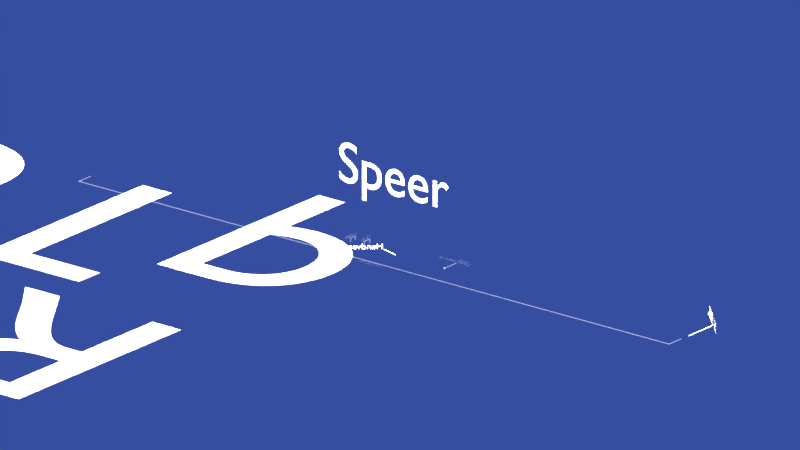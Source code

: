 # Source: speer.blend  (saved by Blender 2.76.9; exported with 4.5.12 LTS)
import bpy
from mathutils import Matrix  # noqa: F401  (used for matrix-valued properties, if any)

bpy.ops.wm.read_factory_settings(use_empty=True)
scene = bpy.context.scene
scene.name = 'Scene'

# ---- collections
col_collection_1 = bpy.data.collections.new('Collection 1'); scene.collection.children.link(col_collection_1)

# ---- materials (node trees are filled in below, after node groups)
mat_wit = bpy.data.materials.new('Wit')
mat_wit.alpha_threshold = 0.0
mat_wit.diffuse_color = (1.0, 1.0, 1.0, 1.0)
mat_wit.roughness = 0.5
mat_disabled = bpy.data.materials.new('Disabled')
mat_disabled.alpha_threshold = 0.0
mat_disabled.roughness = 0.5
mat_disabled.line_color = (0.0, 0.0, 0.0, 1.0)
mat_secondary = bpy.data.materials.new('Secondary')
mat_secondary.alpha_threshold = 0.0
mat_secondary.roughness = 0.5
mat_secondary.line_color = (0.0, 0.0, 0.0, 1.0)

# ---- node groups
ng_auto_smooth = bpy.data.node_groups.new('Auto Smooth', 'GeometryNodeTree')
_s = ng_auto_smooth.interface.new_socket(name='Geometry', in_out='OUTPUT', socket_type='NodeSocketGeometry')
_s = ng_auto_smooth.interface.new_socket(name='Geometry', in_out='INPUT', socket_type='NodeSocketGeometry')
_s = ng_auto_smooth.interface.new_socket(name='Angle', in_out='INPUT', socket_type='NodeSocketFloat')
_s.subtype = 'ANGLE'
_s.min_value = 0.0
_s.max_value = 3.142
ng_auto_smooth.is_modifier = True
_N = ng_auto_smooth.nodes; _L = ng_auto_smooth.links
n0 = _N.new('NodeGroupOutput'); n0.name = 'Group Output'; n0.location = (480, -100)
n1 = _N.new('NodeGroupInput'); n1.name = 'Group Input'; n1.location = (-420, -300)
n2 = _N.new('NodeGroupInput'); n2.name = 'Group Input.001'; n2.location = (-60, -100)
n3 = _N.new('GeometryNodeSetShadeSmooth'); n3.name = 'Set Shade Smooth'; n3.location = (120, -100)
n3.domain = 'EDGE'
n4 = _N.new('GeometryNodeSetShadeSmooth'); n4.name = 'Set Shade Smooth.001'; n4.location = (300, -100)
n5 = _N.new('GeometryNodeInputMeshEdgeAngle'); n5.name = 'Edge Angle'; n5.location = (-420, -220)
n6 = _N.new('GeometryNodeInputEdgeSmooth'); n6.name = 'Is Edge Smooth'; n6.location = (-60, -160)
n7 = _N.new('GeometryNodeInputShadeSmooth'); n7.name = 'Is Face Smooth'; n7.location = (-240, -340)
n8 = _N.new('FunctionNodeBooleanMath'); n8.name = 'Boolean Math'; n8.location = (-60, -220)
n9 = _N.new('FunctionNodeCompare'); n9.name = 'Compare'; n9.location = (-240, -180)
n9.operation = 'LESS_EQUAL'
_L.new(n5.outputs[0], n9.inputs[0])
_L.new(n4.outputs[0], n0.inputs[0])
_L.new(n1.outputs[1], n9.inputs[1])
_L.new(n9.outputs[0], n8.inputs[0])
_L.new(n7.outputs[0], n8.inputs[1])
_L.new(n2.outputs[0], n3.inputs[0])
_L.new(n6.outputs[0], n3.inputs[1])
_L.new(n3.outputs[0], n4.inputs[0])
_L.new(n8.outputs[0], n3.inputs[2])
n0.is_active_output = True

# ---- material node trees
mat_wit.use_nodes = True; mat_wit.node_tree.nodes.clear()
_N = mat_wit.node_tree.nodes; _L = mat_wit.node_tree.links
n0 = _N.new('ShaderNodeOutputMaterial'); n0.name = 'Material Output'; n0.location = (300, 300)
n1 = _N.new('ShaderNodeBsdfDiffuse'); n1.name = 'Diffuse BSDF'; n1.location = (10, 300)
n1.inputs[0].default_value = (1.0, 1.0, 1.0, 1.0)
_L.new(n1.outputs[0], n0.inputs[0])
n0.is_active_output = True
mat_disabled.use_nodes = True; mat_disabled.node_tree.nodes.clear()
_N = mat_disabled.node_tree.nodes; _L = mat_disabled.node_tree.links
n0 = _N.new('ShaderNodeOutputMaterial'); n0.name = 'Material Output'; n0.location = (300, 300)
n1 = _N.new('ShaderNodeMixShader'); n1.name = 'Mix Shader'; n1.location = (10, 300)
n1.inputs[0].default_value = 0.95
n2 = _N.new('ShaderNodeBsdfDiffuse'); n2.name = 'Diffuse BSDF'; n2.location = (-190, 200)
n2.inputs[0].default_value = (1.0, 1.0, 1.0, 1.0)
n3 = _N.new('ShaderNodeBsdfTransparent'); n3.name = 'Transparent BSDF'; n3.location = (-190, 100)
_L.new(n1.outputs[0], n0.inputs[0])
_L.new(n2.outputs[0], n1.inputs[1])
_L.new(n3.outputs[0], n1.inputs[2])
n0.is_active_output = True
mat_secondary.use_nodes = True; mat_secondary.node_tree.nodes.clear()
_N = mat_secondary.node_tree.nodes; _L = mat_secondary.node_tree.links
n0 = _N.new('ShaderNodeOutputMaterial'); n0.name = 'Material Output'; n0.location = (300, 300)
n1 = _N.new('ShaderNodeMixShader'); n1.name = 'Mix Shader'; n1.location = (10, 300)
n2 = _N.new('ShaderNodeBsdfDiffuse'); n2.name = 'Diffuse BSDF'; n2.location = (-190, 200)
n2.inputs[0].default_value = (1.0, 1.0, 1.0, 1.0)
n3 = _N.new('ShaderNodeBsdfTransparent'); n3.name = 'Transparent BSDF'; n3.location = (-190, 100)
n3.inputs[0].default_value = (0.8, 0.8, 0.8, 1.0)
_L.new(n1.outputs[0], n0.inputs[0])
_L.new(n2.outputs[0], n1.inputs[1])
_L.new(n3.outputs[0], n1.inputs[2])
n0.is_active_output = True

# ---- world
world_world = bpy.data.worlds.new('World'); scene.world = world_world
world_world.use_nodes = True; world_world.node_tree.nodes.clear()
_N = world_world.node_tree.nodes; _L = world_world.node_tree.links
n0 = _N.new('ShaderNodeOutputWorld'); n0.name = 'World Output'; n0.location = (300, 300)
n1 = _N.new('ShaderNodeBackground'); n1.name = 'Background'; n1.location = (10, 300)
n1.inputs[0].default_value = (0.03727, 0.07577, 0.3506, 1.0)
_L.new(n1.outputs[0], n0.inputs[0])
n0.is_active_output = True
world_world.color = (0.05088, 0.05088, 0.05088)
world_world.use_sun_shadow = False
world_world.sun_shadow_jitter_overblur = 0.0
world_world.cycles.sampling_method = 'MANUAL'
world_world.cycles.sample_map_resolution = 256

# ---- cameras
cam_camera_001 = bpy.data.cameras.new('Camera.001')
cam_camera_001.type = 'ORTHO'
cam_camera_001.clip_start = 0.001
cam_camera_001.clip_end = 100.0
cam_camera_001.lens = 35.0
cam_camera_001.sensor_width = 32.0
cam_camera_001.sensor_height = 18.0
cam_camera_001.ortho_scale = 2.1
cam_camera_001.display_size = 2.0
cam_camera_001.dof.focus_distance = 0.0

# ---- lights
light_sun_006 = bpy.data.lights.new('Sun.006', 'SUN')
light_sun_006.transmission_factor = 0.0
light_sun_006.angle = 0.1993
light_sun_006.shadow_buffer_clip_start = 0.5
light_sun_006.shadow_soft_size = 0.1
light_sun_006.shadow_cascade_max_distance = 1000.0
light_sun_005 = bpy.data.lights.new('Sun.005', 'SUN')
light_sun_005.transmission_factor = 0.0
light_sun_005.angle = 0.1993
light_sun_005.shadow_buffer_clip_start = 0.5
light_sun_005.shadow_soft_size = 0.1
light_sun_005.shadow_cascade_max_distance = 1000.0
light_sun_004 = bpy.data.lights.new('Sun.004', 'SUN')
light_sun_004.transmission_factor = 0.0
light_sun_004.angle = 0.1993
light_sun_004.shadow_buffer_clip_start = 0.5
light_sun_004.shadow_soft_size = 0.1
light_sun_004.shadow_cascade_max_distance = 1000.0
light_sun_003 = bpy.data.lights.new('Sun.003', 'SUN')
light_sun_003.transmission_factor = 0.0
light_sun_003.angle = 0.1993
light_sun_003.shadow_buffer_clip_start = 0.5
light_sun_003.shadow_soft_size = 0.1
light_sun_003.shadow_cascade_max_distance = 1000.0
light_sun_002 = bpy.data.lights.new('Sun.002', 'SUN')
light_sun_002.transmission_factor = 0.0
light_sun_002.angle = 0.1993
light_sun_002.shadow_buffer_clip_start = 0.5
light_sun_002.shadow_soft_size = 0.1
light_sun_002.shadow_cascade_max_distance = 1000.0
light_sun_001 = bpy.data.lights.new('Sun.001', 'SUN')
light_sun_001.transmission_factor = 0.0
light_sun_001.angle = 0.1993
light_sun_001.shadow_buffer_clip_start = 0.5
light_sun_001.shadow_soft_size = 0.1
light_sun_001.shadow_cascade_max_distance = 1000.0

# ---- meshes
me_sphere = bpy.data.meshes.new('Sphere')
me_sphere.from_pydata([(-0.1951, 0.0, 0.9808), (-0.3827, 0.0, 0.9239), (-0.5556, 0.0, 0.8315), (-0.7071, 0.0, 0.7071), (-0.8315, 0.0, 0.5556), (-0.9239, 0.0, 0.3827), (-0.9808, 0.0, 0.1951), (-1.0, 0.0, 7.55e-08), (-0.9808, 0.0, -0.8924), (-0.5454, -7.801e-08, -0.9719), (-0.1913, 0.03806, 0.9808), (-0.3753, 0.07466, 0.9239), (-0.5449, 0.1084, 0.8315), (-0.6935, 0.1379, 0.7071), (-0.8155, 0.1622, 0.5556), (-0.9061, 0.1802, 0.3827), (-0.9619, 0.1913, 0.1951), (-0.9808, 0.1951, 7.55e-08), (-0.9619, 0.1913, -0.8924), (-0.5349, 0.1064, -0.9719), (-0.1802, 0.07466, 0.9808), (-0.3536, 0.1464, 0.9239), (-0.5133, 0.2126, 0.8315), (-0.6533, 0.2706, 0.7071), (-0.7682, 0.3182, 0.5556), (-0.8536, 0.3536, 0.3827), (-0.9061, 0.3753, 0.1951), (-0.9239, 0.3827, 7.55e-08), (-0.9061, 0.3753, -0.8924), (-0.5039, 0.2087, -0.9719), (-0.1622, 0.1084, 0.9808), (-0.3182, 0.2126, 0.9239), (-0.4619, 0.3087, 0.8315), (-0.5879, 0.3928, 0.7071), (-0.6913, 0.4619, 0.5556), (-0.7682, 0.5133, 0.3827), (-0.8155, 0.5449, 0.1951), (-0.8315, 0.5556, 7.55e-08), (-0.8155, 0.5449, -0.8924), (-0.4535, 0.303, -0.9719), (-0.1379, 0.1379, 0.9808), (-0.2706, 0.2706, 0.9239), (-0.3928, 0.3928, 0.8315), (-0.5, 0.5, 0.7071), (-0.5879, 0.5879, 0.5556), (-0.6533, 0.6533, 0.3827), (-0.6935, 0.6935, 0.1951), (-0.7071, 0.7071, 7.55e-08), (-0.6935, 0.6935, -0.8924), (-0.3856, 0.3856, -0.9719), (-0.1084, 0.1622, 0.9808), (-0.2126, 0.3182, 0.9239), (-0.3087, 0.4619, 0.8315), (-0.3928, 0.5879, 0.7071), (-0.4619, 0.6913, 0.5556), (-0.5133, 0.7682, 0.3827), (-0.5449, 0.8155, 0.1951), (-0.5556, 0.8315, 7.55e-08), (-0.5449, 0.8155, -0.8924), (-0.303, 0.4535, -0.9719), (-0.07466, 0.1802, 0.9808), (-0.1464, 0.3536, 0.9239), (-0.2126, 0.5133, 0.8315), (-0.2706, 0.6533, 0.7071), (-0.3182, 0.7682, 0.5556), (-0.3536, 0.8536, 0.3827), (-0.3753, 0.9061, 0.1951), (-0.3827, 0.9239, 7.55e-08), (-0.3753, 0.9061, -0.8924), (-0.2087, 0.5039, -0.9719), (-0.03806, 0.1913, 0.9808), (-0.07466, 0.3753, 0.9239), (-0.1084, 0.5449, 0.8315), (-0.1379, 0.6935, 0.7071), (-0.1622, 0.8155, 0.5556), (-0.1802, 0.9061, 0.3827), (-0.1913, 0.9619, 0.1951), (-0.1951, 0.9808, 7.55e-08), (-0.1913, 0.9619, -0.8924), (-0.1064, 0.5349, -0.9719), (3.266e-07, 0.1951, 0.9808), (3.192e-07, 0.3827, 0.9239), (3.117e-07, 0.5556, 0.8315), (3.192e-07, 0.7071, 0.7071), (3.341e-07, 0.8315, 0.5556), (2.745e-07, 0.9239, 0.3827), (3.937e-07, 0.9808, 0.1951), (3.788e-07, 1.0, 7.55e-08), (-4.871e-06, 0.9808, -0.8924), (3.711e-07, 0.5454, -0.9719), (0.03806, 0.1913, 0.9808), (0.07466, 0.3753, 0.9239), (0.1084, 0.5449, 0.8315), (0.138, 0.6935, 0.7071), (0.1622, 0.8155, 0.5556), (0.1802, 0.9061, 0.3827), (0.1913, 0.9619, 0.1951), (0.1951, 0.9808, 7.55e-08), (0.1913, 0.9619, -0.8924), (0.1064, 0.5349, -0.9719), (0.07466, 0.1802, 0.9808), (0.1464, 0.3536, 0.9239), (0.2126, 0.5133, 0.8315), (0.2706, 0.6533, 0.7071), (0.3182, 0.7682, 0.5556), (0.3536, 0.8536, 0.3827), (0.3753, 0.9061, 0.1951), (0.3827, 0.9239, 7.55e-08), (0.3753, 0.9061, -0.8924), (0.2087, 0.5039, -0.9719), (0.1084, 0.1622, 0.9808), (0.2126, 0.3182, 0.9239), (0.3087, 0.4619, 0.8315), (0.3928, 0.5879, 0.7071), (0.4619, 0.6913, 0.5556), (0.5133, 0.7682, 0.3827), (0.5449, 0.8155, 0.1951), (0.5556, 0.8315, 7.55e-08), (0.5449, 0.8155, -0.8924), (0.303, 0.4535, -0.9719), (0.138, 0.1379, 0.9808), (0.2706, 0.2706, 0.9239), (0.3928, 0.3928, 0.8315), (0.5, 0.5, 0.7071), (0.5879, 0.5879, 0.5556), (0.6533, 0.6533, 0.3827), (0.6935, 0.6935, 0.1951), (0.7071, 0.7071, 7.55e-08), (0.6935, 0.6935, -0.8924), (0.3856, 0.3856, -0.9719), (0.1622, 0.1084, 0.9808), (0.3182, 0.2126, 0.9239), (0.4619, 0.3087, 0.8315), (0.5879, 0.3928, 0.7071), (0.6913, 0.4619, 0.5556), (0.7682, 0.5133, 0.3827), (0.8155, 0.5449, 0.1951), (0.8315, 0.5556, 7.55e-08), (0.8155, 0.5449, -0.8924), (0.4535, 0.303, -0.9719), (0.1802, 0.07466, 0.9808), (0.3536, 0.1464, 0.9239), (0.5133, 0.2126, 0.8315), (0.6533, 0.2706, 0.7071), (0.7682, 0.3182, 0.5556), (0.8536, 0.3536, 0.3827), (0.9061, 0.3753, 0.1951), (0.9239, 0.3827, 7.55e-08), (0.9061, 0.3753, -0.8924), (0.5039, 0.2087, -0.9719), (0.1913, 0.03806, 0.9808), (0.3753, 0.07466, 0.9239), (0.5449, 0.1084, 0.8315), (0.6935, 0.1379, 0.7071), (0.8155, 0.1622, 0.5556), (0.9061, 0.1802, 0.3827), (0.9619, 0.1913, 0.1951), (0.9808, 0.1951, 7.55e-08), (0.9619, 0.1913, -0.8924), (0.5349, 0.1064, -0.9719), (0.1951, -7.212e-09, 0.9808), (0.3827, 4.122e-08, 0.9239), (0.5556, 2.632e-08, 0.8315), (0.7071, -2.584e-08, 0.7071), (0.8315, -8.544e-08, 0.5556), (0.9239, 6.357e-08, 0.3827), (0.9808, -8.544e-08, 0.1951), (1.0, -1.003e-07, 7.55e-08), (0.9808, -8.544e-08, -0.8924), (0.5454, -6.692e-08, -0.9719), (0.1913, -0.03806, 0.9808), (0.3753, -0.07466, 0.9239), (0.5449, -0.1084, 0.8315), (0.6935, -0.1379, 0.7071), (0.8155, -0.1622, 0.5556), (0.9061, -0.1802, 0.3827), (0.9619, -0.1913, 0.1951), (0.9808, -0.1951, 7.55e-08), (0.9619, -0.1913, -0.8924), (0.5349, -0.1064, -0.9719), (0.1802, -0.07466, 0.9808), (0.3536, -0.1464, 0.9239), (0.5133, -0.2126, 0.8315), (0.6533, -0.2706, 0.7071), (0.7682, -0.3182, 0.5556), (0.8536, -0.3536, 0.3827), (0.9061, -0.3753, 0.1951), (0.9239, -0.3827, 7.55e-08), (0.9061, -0.3753, -0.8924), (0.5039, -0.2087, -0.9719), (0.1622, -0.1084, 0.9808), (0.3182, -0.2126, 0.9239), (0.4619, -0.3087, 0.8315), (0.5879, -0.3928, 0.7071), (0.6913, -0.4619, 0.5556), (0.7682, -0.5133, 0.3827), (0.8155, -0.5449, 0.1951), (0.8315, -0.5556, 7.55e-08), (0.8155, -0.5449, -0.8924), (0.4535, -0.303, -0.9719), (0.138, -0.1379, 0.9808), (0.2706, -0.2706, 0.9239), (0.3928, -0.3928, 0.8315), (0.5, -0.5, 0.7071), (0.5879, -0.5879, 0.5556), (0.6533, -0.6533, 0.3827), (0.6935, -0.6935, 0.1951), (0.7071, -0.7071, 7.55e-08), (0.6935, -0.6935, -0.8924), (0.3856, -0.3856, -0.9719), (0.1084, -0.1622, 0.9808), (0.2126, -0.3182, 0.9239), (0.3087, -0.4619, 0.8315), (0.3928, -0.5879, 0.7071), (0.4619, -0.6913, 0.5556), (0.5133, -0.7682, 0.3827), (0.5449, -0.8155, 0.1951), (0.5556, -0.8315, 7.55e-08), (0.5449, -0.8155, -0.8924), (0.303, -0.4535, -0.9719), (3.258e-07, 0.0, -1.0), (0.07466, -0.1802, 0.9808), (0.1464, -0.3536, 0.9239), (0.2126, -0.5133, 0.8315), (0.2706, -0.6533, 0.7071), (0.3182, -0.7682, 0.5556), (0.3536, -0.8536, 0.3827), (0.3753, -0.9061, 0.1951), (0.3827, -0.9239, 7.55e-08), (0.3753, -0.9061, -0.8924), (0.2087, -0.5039, -0.9719), (0.03806, -0.1913, 0.9808), (0.07466, -0.3753, 0.9239), (0.1084, -0.5449, 0.8315), (0.1379, -0.6935, 0.7071), (0.1622, -0.8155, 0.5556), (0.1802, -0.9061, 0.3827), (0.1913, -0.9619, 0.1951), (0.1951, -0.9808, 7.55e-08), (0.1913, -0.9619, -0.8924), (0.1064, -0.5349, -0.9719), (3.117e-07, -0.1951, 0.9808), (2.819e-07, -0.3827, 0.9239), (2.819e-07, -0.5556, 0.8315), (1.851e-07, -0.7071, 0.7071), (1.404e-07, -0.8315, 0.5556), (3.192e-07, -0.9239, 0.3827), (9.567e-08, -0.9808, 0.1951), (1.404e-07, -1.0, 7.55e-08), (-5.169e-06, -0.9808, -0.8924), (3.92e-07, -0.5454, -0.9719), (-0.03806, -0.1913, 0.9808), (-0.07466, -0.3753, 0.9239), (-0.1084, -0.5449, 0.8315), (-0.1379, -0.6935, 0.7071), (-0.1622, -0.8155, 0.5556), (-0.1802, -0.9061, 0.3827), (-0.1913, -0.9619, 0.1951), (-0.1951, -0.9808, 7.55e-08), (-0.1913, -0.9619, -0.8924), (0.8889, 0.1768, -0.9253), (-0.1768, 0.8889, -0.9253), (-0.1064, -0.5349, -0.9719), (-0.07466, -0.1802, 0.9808), (-0.1464, -0.3536, 0.9239), (-0.2126, -0.5133, 0.8315), (-0.2706, -0.6533, 0.7071), (-0.3182, -0.7682, 0.5556), (-0.3536, -0.8536, 0.3827), (-0.3753, -0.9061, 0.1951), (-0.3827, -0.9239, 7.55e-08), (-0.3753, -0.9061, -0.8924), (0.1768, 0.8889, -0.9253), (0.7536, 0.5035, -0.9253), (0.5035, 0.7536, -0.9253), (-0.8889, 0.1768, -0.9253), (-0.8373, 0.3468, -0.9253), (-0.2087, -0.5039, -0.9719), (-0.1084, -0.1622, 0.9808), (-0.2126, -0.3182, 0.9239), (-0.3087, -0.4619, 0.8315), (-0.3928, -0.5879, 0.7071), (-0.4619, -0.6913, 0.5556), (-0.5133, -0.7682, 0.3827), (-0.5449, -0.8155, 0.1951), (-0.5556, -0.8315, 7.55e-08), (-0.5449, -0.8155, -0.8924), (-0.7536, 0.5035, -0.9253), (-0.6409, 0.6409, -0.9253), (-0.5035, 0.7536, -0.9253), (-0.3468, 0.8373, -0.9253), (0.6409, -0.6409, -0.9253), (-0.303, -0.4535, -0.9719), (-0.1379, -0.1379, 0.9808), (-0.2706, -0.2706, 0.9239), (-0.3928, -0.3928, 0.8315), (-0.5, -0.5, 0.7071), (-0.5879, -0.5879, 0.5556), (-0.6533, -0.6533, 0.3827), (-0.6935, -0.6935, 0.1951), (-0.7071, -0.7071, 7.55e-08), (-0.6935, -0.6935, -0.8924), (0.3468, -0.8373, -0.9253), (-2.057e-06, -0.9063, -0.9253), (-0.3468, -0.8373, -0.9253), (0.8373, -0.3468, -0.9253), (-1.939e-06, 0.9063, -0.9253), (-0.3856, -0.3856, -0.9719), (-0.1622, -0.1084, 0.9808), (-0.3182, -0.2126, 0.9239), (-0.4619, -0.3087, 0.8315), (-0.5879, -0.3928, 0.7071), (-0.6913, -0.4619, 0.5556), (-0.7682, -0.5133, 0.3827), (-0.8155, -0.5449, 0.1951), (-0.8315, -0.5556, 7.55e-08), (-0.8155, -0.5449, -0.8924), (0.3468, 0.8373, -0.9253), (0.6409, 0.6409, -0.9253), (0.8373, 0.3468, -0.9253), (0.9063, -9.849e-08, -0.9253), (0.8889, -0.1768, -0.9253), (-0.4535, -0.303, -0.9719), (2.48e-08, -1.247e-07, 1.0), (-0.1802, -0.07466, 0.9808), (-0.3536, -0.1464, 0.9239), (-0.5133, -0.2126, 0.8315), (-0.6533, -0.2706, 0.7071), (-0.7682, -0.3182, 0.5556), (-0.8536, -0.3536, 0.3827), (-0.9061, -0.3753, 0.1951), (-0.9239, -0.3827, 7.55e-08), (-0.9061, -0.3753, -0.8924), (-0.7536, -0.5035, -0.9253), (-0.8889, -0.1768, -0.9253), (0.7536, -0.5035, -0.9253), (0.5035, -0.7536, -0.9253), (0.1768, -0.8889, -0.9253), (-0.5039, -0.2087, -0.9719), (-0.1913, -0.03806, 0.9808), (-0.3753, -0.07466, 0.9239), (-0.5449, -0.1084, 0.8315), (-0.6935, -0.1379, 0.7071), (-0.8155, -0.1622, 0.5556), (-0.9061, -0.1802, 0.3827), (-0.9619, -0.1913, 0.1951), (-0.9808, -0.1951, 7.55e-08), (-0.9619, -0.1913, -0.8924), (-0.1768, -0.8889, -0.9253), (-0.5035, -0.7536, -0.9253), (-0.6409, -0.6409, -0.9253), (-0.8373, -0.3468, -0.9253), (-0.9063, -6.901e-08, -0.9253), (-0.5349, -0.1064, -0.9719)], [], [(7, 6, 16, 17), (0, 323, 10), (220, 9, 19), (8, 7, 17, 18), (1, 0, 10, 11), (2, 1, 11, 12), (3, 2, 12, 13), (4, 3, 13, 14), (5, 4, 14, 15), (6, 5, 15, 16), (16, 15, 25, 26), (17, 16, 26, 27), (10, 323, 20), (220, 19, 29), (18, 17, 27, 28), (11, 10, 20, 21), (12, 11, 21, 22), (13, 12, 22, 23), (14, 13, 23, 24), (15, 14, 24, 25), (22, 21, 31, 32), (23, 22, 32, 33), (24, 23, 33, 34), (25, 24, 34, 35), (26, 25, 35, 36), (27, 26, 36, 37), (20, 323, 30), (220, 29, 39), (28, 27, 37, 38), (21, 20, 30, 31), (36, 35, 45, 46), (37, 36, 46, 47), (30, 323, 40), (220, 39, 49), (38, 37, 47, 48), (31, 30, 40, 41), (32, 31, 41, 42), (33, 32, 42, 43), (34, 33, 43, 44), (35, 34, 44, 45), (43, 42, 52, 53), (44, 43, 53, 54), (45, 44, 54, 55), (46, 45, 55, 56), (47, 46, 56, 57), (40, 323, 50), (220, 49, 59), (48, 47, 57, 58), (41, 40, 50, 51), (42, 41, 51, 52), (57, 56, 66, 67), (50, 323, 60), (220, 59, 69), (58, 57, 67, 68), (51, 50, 60, 61), (52, 51, 61, 62), (53, 52, 62, 63), (54, 53, 63, 64), (55, 54, 64, 65), (56, 55, 65, 66), (63, 62, 72, 73), (64, 63, 73, 74), (65, 64, 74, 75), (66, 65, 75, 76), (67, 66, 76, 77), (60, 323, 70), (220, 69, 79), (68, 67, 77, 78), (61, 60, 70, 71), (62, 61, 71, 72), (77, 76, 86, 87), (70, 323, 80), (220, 79, 89), (78, 77, 87, 88), (71, 70, 80, 81), (72, 71, 81, 82), (73, 72, 82, 83), (74, 73, 83, 84), (75, 74, 84, 85), (76, 75, 85, 86), (84, 83, 93, 94), (85, 84, 94, 95), (86, 85, 95, 96), (87, 86, 96, 97), (80, 323, 90), (220, 89, 99), (88, 87, 97, 98), (81, 80, 90, 91), (82, 81, 91, 92), (83, 82, 92, 93), (220, 99, 109), (98, 97, 107, 108), (91, 90, 100, 101), (92, 91, 101, 102), (93, 92, 102, 103), (94, 93, 103, 104), (95, 94, 104, 105), (96, 95, 105, 106), (97, 96, 106, 107), (90, 323, 100), (105, 104, 114, 115), (106, 105, 115, 116), (107, 106, 116, 117), (100, 323, 110), (220, 109, 119), (108, 107, 117, 118), (101, 100, 110, 111), (102, 101, 111, 112), (103, 102, 112, 113), (104, 103, 113, 114), (111, 110, 120, 121), (112, 111, 121, 122), (113, 112, 122, 123), (114, 113, 123, 124), (115, 114, 124, 125), (116, 115, 125, 126), (117, 116, 126, 127), (110, 323, 120), (220, 119, 129), (118, 117, 127, 128), (125, 124, 134, 135), (126, 125, 135, 136), (127, 126, 136, 137), (120, 323, 130), (220, 129, 139), (128, 127, 137, 138), (121, 120, 130, 131), (122, 121, 131, 132), (123, 122, 132, 133), (124, 123, 133, 134), (132, 131, 141, 142), (133, 132, 142, 143), (134, 133, 143, 144), (135, 134, 144, 145), (136, 135, 145, 146), (137, 136, 146, 147), (130, 323, 140), (220, 139, 149), (138, 137, 147, 148), (131, 130, 140, 141), (146, 145, 155, 156), (147, 146, 156, 157), (140, 323, 150), (220, 149, 159), (148, 147, 157, 158), (141, 140, 150, 151), (142, 141, 151, 152), (143, 142, 152, 153), (144, 143, 153, 154), (145, 144, 154, 155), (152, 151, 161, 162), (153, 152, 162, 163), (154, 153, 163, 164), (155, 154, 164, 165), (156, 155, 165, 166), (157, 156, 166, 167), (150, 323, 160), (220, 159, 169), (158, 157, 167, 168), (151, 150, 160, 161), (166, 165, 175, 176), (167, 166, 176, 177), (160, 323, 170), (220, 169, 179), (168, 167, 177, 178), (161, 160, 170, 171), (162, 161, 171, 172), (163, 162, 172, 173), (164, 163, 173, 174), (165, 164, 174, 175), (173, 172, 182, 183), (174, 173, 183, 184), (175, 174, 184, 185), (176, 175, 185, 186), (177, 176, 186, 187), (170, 323, 180), (220, 179, 189), (178, 177, 187, 188), (171, 170, 180, 181), (172, 171, 181, 182), (187, 186, 196, 197), (180, 323, 190), (220, 189, 199), (188, 187, 197, 198), (181, 180, 190, 191), (182, 181, 191, 192), (183, 182, 192, 193), (184, 183, 193, 194), (185, 184, 194, 195), (186, 185, 195, 196), (194, 193, 203, 204), (195, 194, 204, 205), (196, 195, 205, 206), (197, 196, 206, 207), (190, 323, 200), (220, 199, 209), (198, 197, 207, 208), (191, 190, 200, 201), (192, 191, 201, 202), (193, 192, 202, 203), (200, 323, 210), (220, 209, 219), (208, 207, 217, 218), (201, 200, 210, 211), (202, 201, 211, 212), (203, 202, 212, 213), (9, 352, 275, 19), (204, 203, 213, 214), (353, 334, 352, 9), (205, 204, 214, 215), (338, 351, 334, 353), (206, 205, 215, 216), (322, 333, 351, 338), (207, 206, 216, 217), (214, 213, 224, 225), (262, 348, 304, 277), (215, 214, 225, 226), (209, 291, 336, 219), (216, 215, 226, 227), (199, 335, 291, 209), (217, 216, 227, 228), (210, 323, 221), (220, 219, 230), (218, 217, 228, 229), (211, 210, 221, 222), (307, 350, 333, 322), (212, 211, 222, 223), (292, 349, 350, 307), (213, 212, 223, 224), (277, 304, 349, 292), (229, 228, 238, 239), (222, 221, 231, 232), (250, 303, 348, 262), (223, 222, 232, 233), (240, 337, 303, 250), (224, 223, 233, 234), (230, 302, 337, 240), (225, 224, 234, 235), (219, 336, 302, 230), (226, 225, 235, 236), (179, 321, 305, 189), (227, 226, 236, 237), (169, 320, 321, 179), (228, 227, 237, 238), (221, 323, 231), (220, 230, 240), (189, 305, 335, 199), (236, 235, 245, 246), (79, 261, 306, 89), (237, 236, 246, 247), (129, 318, 273, 139), (238, 237, 247, 248), (231, 323, 241), (220, 240, 250), (239, 238, 248, 249), (232, 231, 241, 242), (159, 260, 320, 169), (233, 232, 242, 243), (149, 319, 260, 159), (234, 233, 243, 244), (139, 273, 319, 149), (235, 234, 244, 245), (242, 241, 251, 252), (119, 274, 318, 129), (243, 242, 252, 253), (109, 317, 274, 119), (244, 243, 253, 254), (99, 272, 317, 109), (245, 244, 254, 255), (89, 306, 272, 99), (246, 245, 255, 256), (49, 288, 289, 59), (247, 246, 256, 257), (39, 287, 288, 49), (248, 247, 257, 258), (241, 323, 251), (220, 250, 262), (249, 248, 258, 259), (256, 255, 267, 268), (352, 8, 18, 275), (257, 256, 268, 269), (334, 347, 8, 352), (258, 257, 269, 270), (251, 323, 263), (220, 262, 277), (259, 258, 270, 271), (252, 251, 263, 264), (29, 276, 287, 39), (253, 252, 264, 265), (19, 275, 276, 29), (254, 253, 265, 266), (69, 290, 261, 79), (255, 254, 266, 267), (59, 289, 290, 69), (351, 332, 347, 334), (265, 264, 279, 280), (333, 316, 332, 351), (266, 265, 280, 281), (350, 301, 316, 333), (267, 266, 281, 282), (349, 286, 301, 350), (268, 267, 282, 283), (304, 271, 286, 349), (269, 268, 283, 284), (348, 259, 271, 304), (270, 269, 284, 285), (263, 323, 278), (220, 277, 292), (271, 270, 285, 286), (264, 263, 278, 279), (291, 208, 218, 336), (284, 283, 298, 299), (335, 198, 208, 291), (285, 284, 299, 300), (278, 323, 293), (220, 292, 307), (286, 285, 300, 301), (279, 278, 293, 294), (303, 249, 259, 348), (280, 279, 294, 295), (337, 239, 249, 303), (281, 280, 295, 296), (302, 229, 239, 337), (282, 281, 296, 297), (336, 218, 229, 302), (283, 282, 297, 298), (321, 178, 188, 305), (296, 295, 310, 311), (320, 168, 178, 321), (297, 296, 311, 312), (260, 158, 168, 320), (298, 297, 312, 313), (319, 148, 158, 260), (299, 298, 313, 314), (273, 138, 148, 319), (300, 299, 314, 315), (293, 323, 308), (220, 307, 322), (301, 300, 315, 316), (294, 293, 308, 309), (305, 188, 198, 335), (295, 294, 309, 310), (261, 78, 88, 306), (315, 314, 330, 331), (308, 323, 324), (220, 322, 338), (316, 315, 331, 332), (309, 308, 324, 325), (318, 128, 138, 273), (310, 309, 325, 326), (274, 118, 128, 318), (311, 310, 326, 327), (317, 108, 118, 274), (312, 311, 327, 328), (272, 98, 108, 317), (313, 312, 328, 329), (306, 88, 98, 272), (314, 313, 329, 330), (327, 326, 341, 342), (288, 48, 58, 289), (328, 327, 342, 343), (287, 38, 48, 288), (329, 328, 343, 344), (276, 28, 38, 287), (330, 329, 344, 345), (275, 18, 28, 276), (331, 330, 345, 346), (324, 323, 339), (220, 338, 353), (332, 331, 346, 347), (325, 324, 339, 340), (290, 68, 78, 261), (326, 325, 340, 341), (289, 58, 68, 290), (346, 345, 6, 7), (339, 323, 0), (220, 353, 9), (347, 346, 7, 8), (340, 339, 0, 1), (341, 340, 1, 2), (342, 341, 2, 3), (343, 342, 3, 4), (344, 343, 4, 5), (345, 344, 5, 6)])
me_sphere.polygons.foreach_set('use_smooth', [True] * 384)
me_sphere.use_remesh_preserve_volume = False
me_sphere.use_remesh_preserve_attributes = False
me_sphere.use_mirror_vertex_groups = False
me_sphere.update()
me_sphere_003 = bpy.data.meshes.new('Sphere.003')
me_sphere_003.from_pydata([(-0.1951, 0.0, 0.9808), (-0.3827, 0.0, 0.9239), (-0.5556, 0.0, 0.8315), (-0.7071, 0.0, 0.7071), (-0.8315, 0.0, 0.5556), (-0.9239, 0.0, 0.3827), (-0.9808, 0.0, 0.1951), (-1.0, 0.0, 7.55e-08), (-0.9808, 0.0, -0.1951), (-0.9239, 0.0, -0.3827), (-0.8315, 0.0, -0.5556), (-0.7071, 0.0, -0.7071), (-0.5556, 0.0, -0.8315), (-0.3827, 0.0, -0.9239), (-0.1951, 0.0, -0.9808), (-0.1913, 0.03806, 0.9808), (-0.3753, 0.07466, 0.9239), (-0.5449, 0.1084, 0.8315), (-0.6935, 0.1379, 0.7071), (-0.8155, 0.1622, 0.5556), (-0.9061, 0.1802, 0.3827), (-0.9619, 0.1913, 0.1951), (-0.9808, 0.1951, 7.55e-08), (-0.9619, 0.1913, -0.1951), (-0.9061, 0.1802, -0.3827), (-0.8155, 0.1622, -0.5556), (-0.6935, 0.1379, -0.7071), (-0.5449, 0.1084, -0.8315), (-0.3753, 0.07466, -0.9239), (-0.1913, 0.03806, -0.9808), (-0.1802, 0.07466, 0.9808), (-0.3536, 0.1464, 0.9239), (-0.5133, 0.2126, 0.8315), (-0.6533, 0.2706, 0.7071), (-0.7682, 0.3182, 0.5556), (-0.8536, 0.3536, 0.3827), (-0.9061, 0.3753, 0.1951), (-0.9239, 0.3827, 7.55e-08), (-0.9061, 0.3753, -0.1951), (-0.8536, 0.3536, -0.3827), (-0.7682, 0.3182, -0.5556), (-0.6533, 0.2706, -0.7071), (-0.5133, 0.2126, -0.8315), (-0.3536, 0.1464, -0.9239), (-0.1802, 0.07466, -0.9808), (-0.1622, 0.1084, 0.9808), (-0.3182, 0.2126, 0.9239), (-0.4619, 0.3087, 0.8315), (-0.5879, 0.3928, 0.7071), (-0.6913, 0.4619, 0.5556), (-0.7682, 0.5133, 0.3827), (-0.8155, 0.5449, 0.1951), (-0.8315, 0.5556, 7.55e-08), (-0.8155, 0.5449, -0.1951), (-0.7682, 0.5133, -0.3827), (-0.6913, 0.4619, -0.5556), (-0.5879, 0.3928, -0.7071), (-0.4619, 0.3087, -0.8315), (-0.3182, 0.2126, -0.9239), (-0.1622, 0.1084, -0.9808), (-0.1379, 0.1379, 0.9808), (-0.2706, 0.2706, 0.9239), (-0.3928, 0.3928, 0.8315), (-0.5, 0.5, 0.7071), (-0.5879, 0.5879, 0.5556), (-0.6533, 0.6533, 0.3827), (-0.6935, 0.6935, 0.1951), (-0.7071, 0.7071, 7.55e-08), (-0.6935, 0.6935, -0.1951), (-0.6533, 0.6533, -0.3827), (-0.5879, 0.5879, -0.5556), (-0.5, 0.5, -0.7071), (-0.3928, 0.3928, -0.8315), (-0.2706, 0.2706, -0.9239), (-0.1379, 0.1379, -0.9808), (-0.1084, 0.1622, 0.9808), (-0.2126, 0.3182, 0.9239), (-0.3087, 0.4619, 0.8315), (-0.3928, 0.5879, 0.7071), (-0.4619, 0.6913, 0.5556), (-0.5133, 0.7682, 0.3827), (-0.5449, 0.8155, 0.1951), (-0.5556, 0.8315, 7.55e-08), (-0.5449, 0.8155, -0.1951), (-0.5133, 0.7682, -0.3827), (-0.4619, 0.6913, -0.5556), (-0.3928, 0.5879, -0.7071), (-0.3087, 0.4619, -0.8315), (-0.2126, 0.3182, -0.9239), (-0.1084, 0.1622, -0.9808), (-0.07466, 0.1802, 0.9808), (-0.1464, 0.3536, 0.9239), (-0.2126, 0.5133, 0.8315), (-0.2706, 0.6533, 0.7071), (-0.3182, 0.7682, 0.5556), (-0.3536, 0.8536, 0.3827), (-0.3753, 0.9061, 0.1951), (-0.3827, 0.9239, 7.55e-08), (-0.3753, 0.9061, -0.1951), (-0.3536, 0.8536, -0.3827), (-0.3182, 0.7682, -0.5556), (-0.2706, 0.6533, -0.7071), (-0.2126, 0.5133, -0.8315), (-0.1464, 0.3536, -0.9239), (-0.07466, 0.1802, -0.9808), (-0.03806, 0.1913, 0.9808), (-0.07466, 0.3753, 0.9239), (-0.1084, 0.5449, 0.8315), (-0.1379, 0.6935, 0.7071), (-0.1622, 0.8155, 0.5556), (-0.1802, 0.9061, 0.3827), (-0.1913, 0.9619, 0.1951), (-0.1951, 0.9808, 7.55e-08), (-0.1913, 0.9619, -0.1951), (-0.1802, 0.9061, -0.3827), (-0.1622, 0.8155, -0.5556), (-0.1379, 0.6935, -0.7071), (-0.1084, 0.5449, -0.8315), (-0.07466, 0.3753, -0.9239), (-0.03806, 0.1913, -0.9808), (3.266e-07, 0.1951, 0.9808), (3.192e-07, 0.3827, 0.9239), (3.117e-07, 0.5556, 0.8315), (3.192e-07, 0.7071, 0.7071), (3.341e-07, 0.8315, 0.5556), (2.745e-07, 0.9239, 0.3827), (3.937e-07, 0.9808, 0.1951), (3.788e-07, 1.0, 7.55e-08), (3.937e-07, 0.9808, -0.1951), (2.298e-07, 0.9239, -0.3827), (3.341e-07, 0.8315, -0.5556), (3.192e-07, 0.7071, -0.7071), (3.415e-07, 0.5556, -0.8315), (3.043e-07, 0.3827, -0.9239), (3.08e-07, 0.1951, -0.9808), (0.03806, 0.1913, 0.9808), (0.07466, 0.3753, 0.9239), (0.1084, 0.5449, 0.8315), (0.138, 0.6935, 0.7071), (0.1622, 0.8155, 0.5556), (0.1802, 0.9061, 0.3827), (0.1913, 0.9619, 0.1951), (0.1951, 0.9808, 7.55e-08), (0.1913, 0.9619, -0.1951), (0.1802, 0.9061, -0.3827), (0.1622, 0.8155, -0.5556), (0.138, 0.6935, -0.7071), (0.1084, 0.5449, -0.8315), (0.07466, 0.3753, -0.9239), (0.03806, 0.1913, -0.9808), (0.07466, 0.1802, 0.9808), (0.1464, 0.3536, 0.9239), (0.2126, 0.5133, 0.8315), (0.2706, 0.6533, 0.7071), (0.3182, 0.7682, 0.5556), (0.3536, 0.8536, 0.3827), (0.3753, 0.9061, 0.1951), (0.3827, 0.9239, 7.55e-08), (0.3753, 0.9061, -0.1951), (0.3536, 0.8536, -0.3827), (0.3182, 0.7682, -0.5556), (0.2706, 0.6533, -0.7071), (0.2126, 0.5133, -0.8315), (0.1464, 0.3536, -0.9239), (0.07466, 0.1802, -0.9808), (0.1084, 0.1622, 0.9808), (0.2126, 0.3182, 0.9239), (0.3087, 0.4619, 0.8315), (0.3928, 0.5879, 0.7071), (0.4619, 0.6913, 0.5556), (0.5133, 0.7682, 0.3827), (0.5449, 0.8155, 0.1951), (0.5556, 0.8315, 7.55e-08), (0.5449, 0.8155, -0.1951), (0.5133, 0.7682, -0.3827), (0.4619, 0.6913, -0.5556), (0.3928, 0.5879, -0.7071), (0.3087, 0.4619, -0.8315), (0.2126, 0.3182, -0.9239), (0.1084, 0.1622, -0.9808), (0.138, 0.1379, 0.9808), (0.2706, 0.2706, 0.9239), (0.3928, 0.3928, 0.8315), (0.5, 0.5, 0.7071), (0.5879, 0.5879, 0.5556), (0.6533, 0.6533, 0.3827), (0.6935, 0.6935, 0.1951), (0.7071, 0.7071, 7.55e-08), (0.6935, 0.6935, -0.1951), (0.6533, 0.6533, -0.3827), (0.5879, 0.5879, -0.5556), (0.5, 0.5, -0.7071), (0.3928, 0.3928, -0.8315), (0.2706, 0.2706, -0.9239), (0.138, 0.1379, -0.9808), (0.1622, 0.1084, 0.9808), (0.3182, 0.2126, 0.9239), (0.4619, 0.3087, 0.8315), (0.5879, 0.3928, 0.7071), (0.6913, 0.4619, 0.5556), (0.7682, 0.5133, 0.3827), (0.8155, 0.5449, 0.1951), (0.8315, 0.5556, 7.55e-08), (0.8155, 0.5449, -0.1951), (0.7682, 0.5133, -0.3827), (0.6913, 0.4619, -0.5556), (0.5879, 0.3928, -0.7071), (0.4619, 0.3087, -0.8315), (0.3182, 0.2126, -0.9239), (0.1622, 0.1084, -0.9808), (0.1802, 0.07466, 0.9808), (0.3536, 0.1464, 0.9239), (0.5133, 0.2126, 0.8315), (0.6533, 0.2706, 0.7071), (0.7682, 0.3182, 0.5556), (0.8536, 0.3536, 0.3827), (0.9061, 0.3753, 0.1951), (0.9239, 0.3827, 7.55e-08), (0.9061, 0.3753, -0.1951), (0.8536, 0.3536, -0.3827), (0.7682, 0.3182, -0.5556), (0.6533, 0.2706, -0.7071), (0.5133, 0.2126, -0.8315), (0.3536, 0.1464, -0.9239), (0.1802, 0.07466, -0.9808), (0.1913, 0.03806, 0.9808), (0.3753, 0.07466, 0.9239), (0.5449, 0.1084, 0.8315), (0.6935, 0.1379, 0.7071), (0.8155, 0.1622, 0.5556), (0.9061, 0.1802, 0.3827), (0.9619, 0.1913, 0.1951), (0.9808, 0.1951, 7.55e-08), (0.9619, 0.1913, -0.1951), (0.9061, 0.1802, -0.3827), (0.8155, 0.1622, -0.5556), (0.6935, 0.1379, -0.7071), (0.5449, 0.1084, -0.8315), (0.3753, 0.07466, -0.9239), (0.1913, 0.03806, -0.9808), (0.1951, -7.212e-09, 0.9808), (0.3827, 4.122e-08, 0.9239), (0.5556, 2.632e-08, 0.8315), (0.7071, -2.584e-08, 0.7071), (0.8315, -8.544e-08, 0.5556), (0.9239, 6.357e-08, 0.3827), (0.9808, -8.544e-08, 0.1951), (1.0, -1.003e-07, 7.55e-08), (0.9808, -8.544e-08, -0.1951), (0.9239, 6.357e-08, -0.3827), (0.8315, -8.544e-08, -0.5556), (0.7071, -2.584e-08, -0.7071), (0.5556, -1.094e-08, -0.8315), (0.3827, 3.964e-09, -0.9239), (0.1951, 3.964e-09, -0.9808), (0.1913, -0.03806, 0.9808), (0.3753, -0.07466, 0.9239), (0.5449, -0.1084, 0.8315), (0.6935, -0.1379, 0.7071), (0.8155, -0.1622, 0.5556), (0.9061, -0.1802, 0.3827), (0.9619, -0.1913, 0.1951), (0.9808, -0.1951, 7.55e-08), (0.9619, -0.1913, -0.1951), (0.9061, -0.1802, -0.3827), (0.8155, -0.1622, -0.5556), (0.6935, -0.1379, -0.7071), (0.5449, -0.1084, -0.8315), (0.3753, -0.07466, -0.9239), (0.1913, -0.03806, -0.9808), (0.1802, -0.07466, 0.9808), (0.3536, -0.1464, 0.9239), (0.5133, -0.2126, 0.8315), (0.6533, -0.2706, 0.7071), (0.7682, -0.3182, 0.5556), (0.8536, -0.3536, 0.3827), (0.9061, -0.3753, 0.1951), (0.9239, -0.3827, 7.55e-08), (0.9061, -0.3753, -0.1951), (0.8536, -0.3536, -0.3827), (0.7682, -0.3182, -0.5556), (0.6533, -0.2706, -0.7071), (0.5133, -0.2126, -0.8315), (0.3536, -0.1464, -0.9239), (0.1802, -0.07466, -0.9808), (0.1622, -0.1084, 0.9808), (0.3182, -0.2126, 0.9239), (0.4619, -0.3087, 0.8315), (0.5879, -0.3928, 0.7071), (0.6913, -0.4619, 0.5556), (0.7682, -0.5133, 0.3827), (0.8155, -0.5449, 0.1951), (0.8315, -0.5556, 7.55e-08), (0.8155, -0.5449, -0.1951), (0.7682, -0.5133, -0.3827), (0.6913, -0.4619, -0.5556), (0.5879, -0.3928, -0.7071), (0.4619, -0.3087, -0.8315), (0.3182, -0.2126, -0.9239), (0.1622, -0.1084, -0.9808), (0.138, -0.1379, 0.9808), (0.2706, -0.2706, 0.9239), (0.3928, -0.3928, 0.8315), (0.5, -0.5, 0.7071), (0.5879, -0.5879, 0.5556), (0.6533, -0.6533, 0.3827), (0.6935, -0.6935, 0.1951), (0.7071, -0.7071, 7.55e-08), (0.6935, -0.6935, -0.1951), (0.6533, -0.6533, -0.3827), (0.5879, -0.5879, -0.5556), (0.5, -0.5, -0.7071), (0.3928, -0.3928, -0.8315), (0.2706, -0.2706, -0.9239), (0.1379, -0.1379, -0.9808), (0.1084, -0.1622, 0.9808), (0.2126, -0.3182, 0.9239), (0.3087, -0.4619, 0.8315), (0.3928, -0.5879, 0.7071), (0.4619, -0.6913, 0.5556), (0.5133, -0.7682, 0.3827), (0.5449, -0.8155, 0.1951), (0.5556, -0.8315, 7.55e-08), (0.5449, -0.8155, -0.1951), (0.5133, -0.7682, -0.3827), (0.4619, -0.6913, -0.5556), (0.3928, -0.5879, -0.7071), (0.3087, -0.4619, -0.8315), (0.2126, -0.3182, -0.9239), (0.1084, -0.1622, -0.9808), (3.258e-07, 0.0, -1.0), (0.07466, -0.1802, 0.9808), (0.1464, -0.3536, 0.9239), (0.2126, -0.5133, 0.8315), (0.2706, -0.6533, 0.7071), (0.3182, -0.7682, 0.5556), (0.3536, -0.8536, 0.3827), (0.3753, -0.9061, 0.1951), (0.3827, -0.9239, 7.55e-08), (0.3753, -0.9061, -0.1951), (0.3536, -0.8536, -0.3827), (0.3182, -0.7682, -0.5556), (0.2706, -0.6533, -0.7071), (0.2126, -0.5133, -0.8315), (0.1464, -0.3536, -0.9239), (0.07466, -0.1802, -0.9808), (0.03806, -0.1913, 0.9808), (0.07466, -0.3753, 0.9239), (0.1084, -0.5449, 0.8315), (0.1379, -0.6935, 0.7071), (0.1622, -0.8155, 0.5556), (0.1802, -0.9061, 0.3827), (0.1913, -0.9619, 0.1951), (0.1951, -0.9808, 7.55e-08), (0.1913, -0.9619, -0.1951), (0.1802, -0.9061, -0.3827), (0.1622, -0.8155, -0.5556), (0.1379, -0.6935, -0.7071), (0.1084, -0.5449, -0.8315), (0.07466, -0.3753, -0.9239), (0.03806, -0.1913, -0.9808), (3.117e-07, -0.1951, 0.9808), (2.819e-07, -0.3827, 0.9239), (2.819e-07, -0.5556, 0.8315), (1.851e-07, -0.7071, 0.7071), (1.404e-07, -0.8315, 0.5556), (3.192e-07, -0.9239, 0.3827), (9.567e-08, -0.9808, 0.1951), (1.404e-07, -1.0, 7.55e-08), (9.567e-08, -0.9808, -0.1951), (3.192e-07, -0.9239, -0.3827), (1.404e-07, -0.8315, -0.5556), (1.851e-07, -0.7071, -0.7071), (2.596e-07, -0.5556, -0.8315), (2.521e-07, -0.3827, -0.9239), (3.155e-07, -0.1951, -0.9808), (-0.03806, -0.1913, 0.9808), (-0.07466, -0.3753, 0.9239), (-0.1084, -0.5449, 0.8315), (-0.1379, -0.6935, 0.7071), (-0.1622, -0.8155, 0.5556), (-0.1802, -0.9061, 0.3827), (-0.1913, -0.9619, 0.1951), (-0.1951, -0.9808, 7.55e-08), (-0.1913, -0.9619, -0.1951), (-0.1802, -0.9061, -0.3827), (-0.1622, -0.8155, -0.5556), (-0.1379, -0.6935, -0.7071), (-0.1084, -0.5449, -0.8315), (-0.07466, -0.3753, -0.9239), (-0.03806, -0.1913, -0.9808), (-0.07466, -0.1802, 0.9808), (-0.1464, -0.3536, 0.9239), (-0.2126, -0.5133, 0.8315), (-0.2706, -0.6533, 0.7071), (-0.3182, -0.7682, 0.5556), (-0.3536, -0.8536, 0.3827), (-0.3753, -0.9061, 0.1951), (-0.3827, -0.9239, 7.55e-08), (-0.3753, -0.9061, -0.1951), (-0.3536, -0.8536, -0.3827), (-0.3182, -0.7682, -0.5556), (-0.2706, -0.6533, -0.7071), (-0.2126, -0.5133, -0.8315), (-0.1464, -0.3536, -0.9239), (-0.07466, -0.1802, -0.9808), (-0.1084, -0.1622, 0.9808), (-0.2126, -0.3182, 0.9239), (-0.3087, -0.4619, 0.8315), (-0.3928, -0.5879, 0.7071), (-0.4619, -0.6913, 0.5556), (-0.5133, -0.7682, 0.3827), (-0.5449, -0.8155, 0.1951), (-0.5556, -0.8315, 7.55e-08), (-0.5449, -0.8155, -0.1951), (-0.5133, -0.7682, -0.3827), (-0.4619, -0.6913, -0.5556), (-0.3928, -0.5879, -0.7071), (-0.3087, -0.4619, -0.8315), (-0.2126, -0.3182, -0.9239), (-0.1084, -0.1622, -0.9808), (-0.1379, -0.1379, 0.9808), (-0.2706, -0.2706, 0.9239), (-0.3928, -0.3928, 0.8315), (-0.5, -0.5, 0.7071), (-0.5879, -0.5879, 0.5556), (-0.6533, -0.6533, 0.3827), (-0.6935, -0.6935, 0.1951), (-0.7071, -0.7071, 7.55e-08), (-0.6935, -0.6935, -0.1951), (-0.6533, -0.6533, -0.3827), (-0.5879, -0.5879, -0.5556), (-0.5, -0.5, -0.7071), (-0.3928, -0.3928, -0.8315), (-0.2706, -0.2706, -0.9239), (-0.1379, -0.1379, -0.9808), (-0.1622, -0.1084, 0.9808), (-0.3182, -0.2126, 0.9239), (-0.4619, -0.3087, 0.8315), (-0.5879, -0.3928, 0.7071), (-0.6913, -0.4619, 0.5556), (-0.7682, -0.5133, 0.3827), (-0.8155, -0.5449, 0.1951), (-0.8315, -0.5556, 7.55e-08), (-0.8155, -0.5449, -0.1951), (-0.7682, -0.5133, -0.3827), (-0.6913, -0.4619, -0.5556), (-0.5879, -0.3928, -0.7071), (-0.4619, -0.3087, -0.8315), (-0.3182, -0.2126, -0.9239), (-0.1622, -0.1084, -0.9808), (2.48e-08, -1.247e-07, 1.0), (-0.1802, -0.07466, 0.9808), (-0.3536, -0.1464, 0.9239), (-0.5133, -0.2126, 0.8315), (-0.6533, -0.2706, 0.7071), (-0.7682, -0.3182, 0.5556), (-0.8536, -0.3536, 0.3827), (-0.9061, -0.3753, 0.1951), (-0.9239, -0.3827, 7.55e-08), (-0.9061, -0.3753, -0.1951), (-0.8536, -0.3536, -0.3827), (-0.7682, -0.3182, -0.5556), (-0.6533, -0.2706, -0.7071), (-0.5133, -0.2126, -0.8315), (-0.3536, -0.1464, -0.9239), (-0.1802, -0.07466, -0.9808), (-0.1913, -0.03806, 0.9808), (-0.3753, -0.07466, 0.9239), (-0.5449, -0.1084, 0.8315), (-0.6935, -0.1379, 0.7071), (-0.8155, -0.1622, 0.5556), (-0.9061, -0.1802, 0.3827), (-0.9619, -0.1913, 0.1951), (-0.9808, -0.1951, 7.55e-08), (-0.9619, -0.1913, -0.1951), (-0.9061, -0.1802, -0.3827), (-0.8155, -0.1622, -0.5556), (-0.6935, -0.1379, -0.7071), (-0.5449, -0.1084, -0.8315), (-0.3753, -0.07466, -0.9239), (-0.1913, -0.03806, -0.9808)], [], [(330, 14, 29), (8, 7, 22, 23), (1, 0, 15, 16), (9, 8, 23, 24), (2, 1, 16, 17), (10, 9, 24, 25), (3, 2, 17, 18), (11, 10, 25, 26), (4, 3, 18, 19), (12, 11, 26, 27), (5, 4, 19, 20), (13, 12, 27, 28), (6, 5, 20, 21), (14, 13, 28, 29), (7, 6, 21, 22), (0, 451, 15), (29, 28, 43, 44), (22, 21, 36, 37), (15, 451, 30), (330, 29, 44), (23, 22, 37, 38), (16, 15, 30, 31), (24, 23, 38, 39), (17, 16, 31, 32), (25, 24, 39, 40), (18, 17, 32, 33), (26, 25, 40, 41), (19, 18, 33, 34), (27, 26, 41, 42), (20, 19, 34, 35), (28, 27, 42, 43), (21, 20, 35, 36), (33, 32, 47, 48), (41, 40, 55, 56), (34, 33, 48, 49), (42, 41, 56, 57), (35, 34, 49, 50), (43, 42, 57, 58), (36, 35, 50, 51), (44, 43, 58, 59), (37, 36, 51, 52), (30, 451, 45), (330, 44, 59), (38, 37, 52, 53), (31, 30, 45, 46), (39, 38, 53, 54), (32, 31, 46, 47), (40, 39, 54, 55), (52, 51, 66, 67), (45, 451, 60), (330, 59, 74), (53, 52, 67, 68), (46, 45, 60, 61), (54, 53, 68, 69), (47, 46, 61, 62), (55, 54, 69, 70), (48, 47, 62, 63), (56, 55, 70, 71), (49, 48, 63, 64), (57, 56, 71, 72), (50, 49, 64, 65), (58, 57, 72, 73), (51, 50, 65, 66), (59, 58, 73, 74), (71, 70, 85, 86), (64, 63, 78, 79), (72, 71, 86, 87), (65, 64, 79, 80), (73, 72, 87, 88), (66, 65, 80, 81), (74, 73, 88, 89), (67, 66, 81, 82), (60, 451, 75), (330, 74, 89), (68, 67, 82, 83), (61, 60, 75, 76), (69, 68, 83, 84), (62, 61, 76, 77), (70, 69, 84, 85), (63, 62, 77, 78), (330, 89, 104), (83, 82, 97, 98), (76, 75, 90, 91), (84, 83, 98, 99), (77, 76, 91, 92), (85, 84, 99, 100), (78, 77, 92, 93), (86, 85, 100, 101), (79, 78, 93, 94), (87, 86, 101, 102), (80, 79, 94, 95), (88, 87, 102, 103), (81, 80, 95, 96), (89, 88, 103, 104), (82, 81, 96, 97), (75, 451, 90), (102, 101, 116, 117), (95, 94, 109, 110), (103, 102, 117, 118), (96, 95, 110, 111), (104, 103, 118, 119), (97, 96, 111, 112), (90, 451, 105), (330, 104, 119), (98, 97, 112, 113), (91, 90, 105, 106), (99, 98, 113, 114), (92, 91, 106, 107), (100, 99, 114, 115), (93, 92, 107, 108), (101, 100, 115, 116), (94, 93, 108, 109), (106, 105, 120, 121), (114, 113, 128, 129), (107, 106, 121, 122), (115, 114, 129, 130), (108, 107, 122, 123), (116, 115, 130, 131), (109, 108, 123, 124), (117, 116, 131, 132), (110, 109, 124, 125), (118, 117, 132, 133), (111, 110, 125, 126), (119, 118, 133, 134), (112, 111, 126, 127), (105, 451, 120), (330, 119, 134), (113, 112, 127, 128), (125, 124, 139, 140), (133, 132, 147, 148), (126, 125, 140, 141), (134, 133, 148, 149), (127, 126, 141, 142), (120, 451, 135), (330, 134, 149), (128, 127, 142, 143), (121, 120, 135, 136), (129, 128, 143, 144), (122, 121, 136, 137), (130, 129, 144, 145), (123, 122, 137, 138), (131, 130, 145, 146), (124, 123, 138, 139), (132, 131, 146, 147), (144, 143, 158, 159), (137, 136, 151, 152), (145, 144, 159, 160), (138, 137, 152, 153), (146, 145, 160, 161), (139, 138, 153, 154), (147, 146, 161, 162), (140, 139, 154, 155), (148, 147, 162, 163), (141, 140, 155, 156), (149, 148, 163, 164), (142, 141, 156, 157), (135, 451, 150), (330, 149, 164), (143, 142, 157, 158), (136, 135, 150, 151), (163, 162, 177, 178), (156, 155, 170, 171), (164, 163, 178, 179), (157, 156, 171, 172), (150, 451, 165), (330, 164, 179), (158, 157, 172, 173), (151, 150, 165, 166), (159, 158, 173, 174), (152, 151, 166, 167), (160, 159, 174, 175), (153, 152, 167, 168), (161, 160, 175, 176), (154, 153, 168, 169), (162, 161, 176, 177), (155, 154, 169, 170), (167, 166, 181, 182), (175, 174, 189, 190), (168, 167, 182, 183), (176, 175, 190, 191), (169, 168, 183, 184), (177, 176, 191, 192), (170, 169, 184, 185), (178, 177, 192, 193), (171, 170, 185, 186), (179, 178, 193, 194), (172, 171, 186, 187), (165, 451, 180), (330, 179, 194), (173, 172, 187, 188), (166, 165, 180, 181), (174, 173, 188, 189), (186, 185, 200, 201), (194, 193, 208, 209), (187, 186, 201, 202), (180, 451, 195), (330, 194, 209), (188, 187, 202, 203), (181, 180, 195, 196), (189, 188, 203, 204), (182, 181, 196, 197), (190, 189, 204, 205), (183, 182, 197, 198), (191, 190, 205, 206), (184, 183, 198, 199), (192, 191, 206, 207), (185, 184, 199, 200), (193, 192, 207, 208), (205, 204, 219, 220), (198, 197, 212, 213), (206, 205, 220, 221), (199, 198, 213, 214), (207, 206, 221, 222), (200, 199, 214, 215), (208, 207, 222, 223), (201, 200, 215, 216), (209, 208, 223, 224), (202, 201, 216, 217), (195, 451, 210), (330, 209, 224), (203, 202, 217, 218), (196, 195, 210, 211), (204, 203, 218, 219), (197, 196, 211, 212), (224, 223, 238, 239), (217, 216, 231, 232), (210, 451, 225), (330, 224, 239), (218, 217, 232, 233), (211, 210, 225, 226), (219, 218, 233, 234), (212, 211, 226, 227), (220, 219, 234, 235), (213, 212, 227, 228), (221, 220, 235, 236), (214, 213, 228, 229), (222, 221, 236, 237), (215, 214, 229, 230), (223, 222, 237, 238), (216, 215, 230, 231), (236, 235, 250, 251), (229, 228, 243, 244), (237, 236, 251, 252), (230, 229, 244, 245), (238, 237, 252, 253), (231, 230, 245, 246), (239, 238, 253, 254), (232, 231, 246, 247), (225, 451, 240), (330, 239, 254), (233, 232, 247, 248), (226, 225, 240, 241), (234, 233, 248, 249), (227, 226, 241, 242), (235, 234, 249, 250), (228, 227, 242, 243), (240, 451, 255), (330, 254, 269), (248, 247, 262, 263), (241, 240, 255, 256), (249, 248, 263, 264), (242, 241, 256, 257), (250, 249, 264, 265), (243, 242, 257, 258), (251, 250, 265, 266), (244, 243, 258, 259), (252, 251, 266, 267), (245, 244, 259, 260), (253, 252, 267, 268), (246, 245, 260, 261), (254, 253, 268, 269), (247, 246, 261, 262), (259, 258, 273, 274), (267, 266, 281, 282), (260, 259, 274, 275), (268, 267, 282, 283), (261, 260, 275, 276), (269, 268, 283, 284), (262, 261, 276, 277), (255, 451, 270), (330, 269, 284), (263, 262, 277, 278), (256, 255, 270, 271), (264, 263, 278, 279), (257, 256, 271, 272), (265, 264, 279, 280), (258, 257, 272, 273), (266, 265, 280, 281), (278, 277, 292, 293), (271, 270, 285, 286), (279, 278, 293, 294), (272, 271, 286, 287), (280, 279, 294, 295), (273, 272, 287, 288), (281, 280, 295, 296), (274, 273, 288, 289), (282, 281, 296, 297), (275, 274, 289, 290), (283, 282, 297, 298), (276, 275, 290, 291), (284, 283, 298, 299), (277, 276, 291, 292), (270, 451, 285), (330, 284, 299), (297, 296, 311, 312), (290, 289, 304, 305), (298, 297, 312, 313), (291, 290, 305, 306), (299, 298, 313, 314), (292, 291, 306, 307), (285, 451, 300), (330, 299, 314), (293, 292, 307, 308), (286, 285, 300, 301), (294, 293, 308, 309), (287, 286, 301, 302), (295, 294, 309, 310), (288, 287, 302, 303), (296, 295, 310, 311), (289, 288, 303, 304), (301, 300, 315, 316), (309, 308, 323, 324), (302, 301, 316, 317), (310, 309, 324, 325), (303, 302, 317, 318), (311, 310, 325, 326), (304, 303, 318, 319), (312, 311, 326, 327), (305, 304, 319, 320), (313, 312, 327, 328), (306, 305, 320, 321), (314, 313, 328, 329), (307, 306, 321, 322), (300, 451, 315), (330, 314, 329), (308, 307, 322, 323), (320, 319, 335, 336), (328, 327, 343, 344), (321, 320, 336, 337), (329, 328, 344, 345), (322, 321, 337, 338), (315, 451, 331), (330, 329, 345), (323, 322, 338, 339), (316, 315, 331, 332), (324, 323, 339, 340), (317, 316, 332, 333), (325, 324, 340, 341), (318, 317, 333, 334), (326, 325, 341, 342), (319, 318, 334, 335), (327, 326, 342, 343), (340, 339, 354, 355), (333, 332, 347, 348), (341, 340, 355, 356), (334, 333, 348, 349), (342, 341, 356, 357), (335, 334, 349, 350), (343, 342, 357, 358), (336, 335, 350, 351), (344, 343, 358, 359), (337, 336, 351, 352), (345, 344, 359, 360), (338, 337, 352, 353), (331, 451, 346), (330, 345, 360), (339, 338, 353, 354), (332, 331, 346, 347), (359, 358, 373, 374), (352, 351, 366, 367), (360, 359, 374, 375), (353, 352, 367, 368), (346, 451, 361), (330, 360, 375), (354, 353, 368, 369), (347, 346, 361, 362), (355, 354, 369, 370), (348, 347, 362, 363), (356, 355, 370, 371), (349, 348, 363, 364), (357, 356, 371, 372), (350, 349, 364, 365), (358, 357, 372, 373), (351, 350, 365, 366), (371, 370, 385, 386), (364, 363, 378, 379), (372, 371, 386, 387), (365, 364, 379, 380), (373, 372, 387, 388), (366, 365, 380, 381), (374, 373, 388, 389), (367, 366, 381, 382), (375, 374, 389, 390), (368, 367, 382, 383), (361, 451, 376), (330, 375, 390), (369, 368, 383, 384), (362, 361, 376, 377), (370, 369, 384, 385), (363, 362, 377, 378), (390, 389, 404, 405), (383, 382, 397, 398), (376, 451, 391), (330, 390, 405), (384, 383, 398, 399), (377, 376, 391, 392), (385, 384, 399, 400), (378, 377, 392, 393), (386, 385, 400, 401), (379, 378, 393, 394), (387, 386, 401, 402), (380, 379, 394, 395), (388, 387, 402, 403), (381, 380, 395, 396), (389, 388, 403, 404), (382, 381, 396, 397), (394, 393, 408, 409), (402, 401, 416, 417), (395, 394, 409, 410), (403, 402, 417, 418), (396, 395, 410, 411), (404, 403, 418, 419), (397, 396, 411, 412), (405, 404, 419, 420), (398, 397, 412, 413), (391, 451, 406), (330, 405, 420), (399, 398, 413, 414), (392, 391, 406, 407), (400, 399, 414, 415), (393, 392, 407, 408), (401, 400, 415, 416), (413, 412, 427, 428), (406, 451, 421), (330, 420, 435), (414, 413, 428, 429), (407, 406, 421, 422), (415, 414, 429, 430), (408, 407, 422, 423), (416, 415, 430, 431), (409, 408, 423, 424), (417, 416, 431, 432), (410, 409, 424, 425), (418, 417, 432, 433), (411, 410, 425, 426), (419, 418, 433, 434), (412, 411, 426, 427), (420, 419, 434, 435), (432, 431, 446, 447), (425, 424, 439, 440), (433, 432, 447, 448), (426, 425, 440, 441), (434, 433, 448, 449), (427, 426, 441, 442), (435, 434, 449, 450), (428, 427, 442, 443), (421, 451, 436), (330, 435, 450), (429, 428, 443, 444), (422, 421, 436, 437), (430, 429, 444, 445), (423, 422, 437, 438), (431, 430, 445, 446), (424, 423, 438, 439), (436, 451, 452), (330, 450, 466), (444, 443, 459, 460), (437, 436, 452, 453), (445, 444, 460, 461), (438, 437, 453, 454), (446, 445, 461, 462), (439, 438, 454, 455), (447, 446, 462, 463), (440, 439, 455, 456), (448, 447, 463, 464), (441, 440, 456, 457), (449, 448, 464, 465), (442, 441, 457, 458), (450, 449, 465, 466), (443, 442, 458, 459), (456, 455, 470, 471), (464, 463, 478, 479), (457, 456, 471, 472), (465, 464, 479, 480), (458, 457, 472, 473), (466, 465, 480, 481), (459, 458, 473, 474), (452, 451, 467), (330, 466, 481), (460, 459, 474, 475), (453, 452, 467, 468), (461, 460, 475, 476), (454, 453, 468, 469), (462, 461, 476, 477), (455, 454, 469, 470), (463, 462, 477, 478), (475, 474, 7, 8), (468, 467, 0, 1), (476, 475, 8, 9), (469, 468, 1, 2), (477, 476, 9, 10), (470, 469, 2, 3), (478, 477, 10, 11), (471, 470, 3, 4), (479, 478, 11, 12), (472, 471, 4, 5), (480, 479, 12, 13), (473, 472, 5, 6), (481, 480, 13, 14), (474, 473, 6, 7), (467, 451, 0), (330, 481, 14)])
me_sphere_003.polygons.foreach_set('use_smooth', [True] * 512)
me_sphere_003.materials.append(mat_disabled)
me_sphere_003.use_remesh_preserve_volume = False
me_sphere_003.use_remesh_preserve_attributes = False
me_sphere_003.use_mirror_vertex_groups = False
me_sphere_003.update()
me_sphere_002 = bpy.data.meshes.new('Sphere.002')
me_sphere_002.from_pydata([], [], [])
me_sphere_002.use_remesh_preserve_volume = False
me_sphere_002.use_remesh_preserve_attributes = False
me_sphere_002.use_mirror_vertex_groups = False
me_sphere_002.update()
me_sphere_001 = bpy.data.meshes.new('Sphere.001')
me_sphere_001.from_pydata([(-0.1951, 0.0, 10.66), (-0.3827, 0.0, 10.6), (-0.5556, 0.0, 10.51), (-0.7071, 0.0, 10.38), (-0.8315, 0.0, 10.23), (-0.9239, 0.0, 10.06), (-0.9808, 0.0, 9.87), (-1.0, 0.0, 0.0), (-0.1913, 0.03806, 10.66), (-0.3753, 0.07466, 10.6), (-0.5449, 0.1084, 10.51), (-0.6935, 0.1379, 10.38), (-0.8155, 0.1622, 10.23), (-0.9061, 0.1802, 10.06), (-0.9619, 0.1913, 9.87), (-0.9808, 0.1951, 0.0), (-0.1802, 0.07466, 10.66), (-0.3536, 0.1464, 10.6), (-0.5133, 0.2126, 10.51), (-0.6533, 0.2706, 10.38), (-0.7682, 0.3182, 10.23), (-0.8536, 0.3536, 10.06), (-0.9061, 0.3753, 9.87), (-0.9239, 0.3827, 0.0), (-0.1622, 0.1084, 10.66), (-0.3182, 0.2126, 10.6), (-0.4619, 0.3087, 10.51), (-0.5879, 0.3928, 10.38), (-0.6913, 0.4619, 10.23), (-0.7682, 0.5133, 10.06), (-0.8155, 0.5449, 9.87), (-0.8315, 0.5556, 0.0), (-0.1379, 0.1379, 10.66), (-0.2706, 0.2706, 10.6), (-0.3928, 0.3928, 10.51), (-0.5, 0.5, 10.38), (-0.5879, 0.5879, 10.23), (-0.6533, 0.6533, 10.06), (-0.6935, 0.6935, 9.87), (-0.7071, 0.7071, 0.0), (-0.1084, 0.1622, 10.66), (-0.2126, 0.3182, 10.6), (-0.3087, 0.4619, 10.51), (-0.3928, 0.5879, 10.38), (-0.4619, 0.6913, 10.23), (-0.5133, 0.7682, 10.06), (-0.5449, 0.8155, 9.87), (-0.5556, 0.8315, 0.0), (-0.07466, 0.1802, 10.66), (-0.1464, 0.3536, 10.6), (-0.2126, 0.5133, 10.51), (-0.2706, 0.6533, 10.38), (-0.3182, 0.7682, 10.23), (-0.3536, 0.8536, 10.06), (-0.3753, 0.9061, 9.87), (-0.3827, 0.9239, 0.0), (-0.03806, 0.1913, 10.66), (-0.07466, 0.3753, 10.6), (-0.1084, 0.5449, 10.51), (-0.1379, 0.6935, 10.38), (-0.1622, 0.8155, 10.23), (-0.1802, 0.9061, 10.06), (-0.1913, 0.9619, 9.87), (-0.1951, 0.9808, 0.0), (1.057e-06, 0.1951, 10.66), (1.05e-06, 0.3827, 10.6), (1.042e-06, 0.5556, 10.51), (1.05e-06, 0.7071, 10.38), (1.064e-06, 0.8315, 10.23), (1.005e-06, 0.9239, 10.06), (1.124e-06, 0.9808, 9.87), (1.109e-06, 1.0, 0.0), (0.03806, 0.1913, 10.66), (0.07466, 0.3753, 10.6), (0.1084, 0.5449, 10.51), (0.138, 0.6935, 10.38), (0.1622, 0.8155, 10.23), (0.1802, 0.9061, 10.06), (0.1913, 0.9619, 9.87), (0.1951, 0.9808, 0.0), (0.07466, 0.1802, 10.66), (0.1464, 0.3536, 10.6), (0.2126, 0.5133, 10.51), (0.2706, 0.6533, 10.38), (0.3182, 0.7682, 10.23), (0.3536, 0.8536, 10.06), (0.3753, 0.9061, 9.87), (0.3827, 0.9239, 0.0), (0.1084, 0.1622, 10.66), (0.2126, 0.3182, 10.6), (0.3087, 0.4619, 10.51), (0.3928, 0.5879, 10.38), (0.4619, 0.6913, 10.23), (0.5133, 0.7682, 10.06), (0.5449, 0.8155, 9.87), (0.5556, 0.8315, 0.0), (0.138, 0.1379, 10.66), (0.2706, 0.2706, 10.6), (0.3928, 0.3928, 10.51), (0.5, 0.5, 10.38), (0.5879, 0.5879, 10.23), (0.6533, 0.6533, 10.06), (0.6935, 0.6935, 9.87), (0.7071, 0.7071, 0.0), (0.1622, 0.1084, 10.66), (0.3182, 0.2126, 10.6), (0.4619, 0.3087, 10.51), (0.5879, 0.3928, 10.38), (0.6913, 0.4619, 10.23), (0.7682, 0.5133, 10.06), (0.8155, 0.5449, 9.87), (0.8315, 0.5556, 0.0), (0.1802, 0.07466, 10.66), (0.3536, 0.1464, 10.6), (0.5133, 0.2126, 10.51), (0.6533, 0.2706, 10.38), (0.7682, 0.3182, 10.23), (0.8536, 0.3536, 10.06), (0.9061, 0.3753, 9.87), (0.9239, 0.3827, 0.0), (0.1913, 0.03806, 10.66), (0.3753, 0.07466, 10.6), (0.5449, 0.1084, 10.51), (0.6935, 0.1379, 10.38), (0.8155, 0.1622, 10.23), (0.9061, 0.1802, 10.06), (0.9619, 0.1913, 9.87), (0.9808, 0.1951, 0.0), (0.1951, -7.212e-09, 10.66), (0.3827, 4.122e-08, 10.6), (0.5556, 2.632e-08, 10.51), (0.7071, -2.584e-08, 10.38), (0.8315, -8.544e-08, 10.23), (0.9239, 6.357e-08, 10.06), (0.9808, -8.544e-08, 9.87), (1.0, -1.003e-07, 0.0), (0.1913, -0.03806, 10.66), (0.3753, -0.07466, 10.6), (0.5449, -0.1084, 10.51), (0.6935, -0.1379, 10.38), (0.8155, -0.1622, 10.23), (0.9061, -0.1802, 10.06), (0.9619, -0.1913, 9.87), (0.9808, -0.1951, 0.0), (0.1802, -0.07466, 10.66), (0.3536, -0.1464, 10.6), (0.5133, -0.2126, 10.51), (0.6533, -0.2706, 10.38), (0.7682, -0.3182, 10.23), (0.8536, -0.3536, 10.06), (0.9061, -0.3753, 9.87), (0.9239, -0.3827, 0.0), (0.1622, -0.1084, 10.66), (0.3182, -0.2126, 10.6), (0.4619, -0.3087, 10.51), (0.5879, -0.3928, 10.38), (0.6913, -0.4619, 10.23), (0.7682, -0.5133, 10.06), (0.8155, -0.5449, 9.87), (0.8315, -0.5556, 0.0), (0.138, -0.1379, 10.66), (0.2706, -0.2706, 10.6), (0.3928, -0.3928, 10.51), (0.5, -0.5, 10.38), (0.5879, -0.5879, 10.23), (0.6533, -0.6533, 10.06), (0.6935, -0.6935, 9.87), (0.7071, -0.7071, 0.0), (0.1084, -0.1622, 10.66), (0.2126, -0.3182, 10.6), (0.3087, -0.4619, 10.51), (0.3928, -0.5879, 10.38), (0.4619, -0.6913, 10.23), (0.5133, -0.7682, 10.06), (0.5449, -0.8155, 9.87), (0.5556, -0.8315, 0.0), (0.07466, -0.1802, 10.66), (0.1464, -0.3536, 10.6), (0.2126, -0.5133, 10.51), (0.2706, -0.6533, 10.38), (0.3182, -0.7682, 10.23), (0.3536, -0.8536, 10.06), (0.3753, -0.9061, 9.87), (0.3827, -0.9239, 0.0), (0.03806, -0.1913, 10.66), (0.07466, -0.3753, 10.6), (0.1084, -0.5449, 10.51), (0.138, -0.6935, 10.38), (0.1622, -0.8155, 10.23), (0.1802, -0.9061, 10.06), (0.1913, -0.9619, 9.87), (0.1951, -0.9808, 0.0), (1.042e-06, -0.1951, 10.66), (1.012e-06, -0.3827, 10.6), (1.012e-06, -0.5556, 10.51), (9.155e-07, -0.7071, 10.38), (8.708e-07, -0.8315, 10.23), (1.05e-06, -0.9239, 10.06), (8.261e-07, -0.9808, 9.87), (8.708e-07, -1.0, 0.0), (-0.03806, -0.1913, 10.66), (-0.07466, -0.3753, 10.6), (-0.1084, -0.5449, 10.51), (-0.1379, -0.6935, 10.38), (-0.1622, -0.8155, 10.23), (-0.1802, -0.9061, 10.06), (-0.1913, -0.9619, 9.87), (-0.1951, -0.9808, 0.0), (-0.07466, -0.1802, 10.66), (-0.1464, -0.3536, 10.6), (-0.2126, -0.5133, 10.51), (-0.2706, -0.6533, 10.38), (-0.3182, -0.7682, 10.23), (-0.3536, -0.8536, 10.06), (-0.3753, -0.9061, 9.87), (-0.3827, -0.9239, 0.0), (-0.1084, -0.1622, 10.66), (-0.2126, -0.3182, 10.6), (-0.3087, -0.4619, 10.51), (-0.3928, -0.5879, 10.38), (-0.4619, -0.6913, 10.23), (-0.5133, -0.7682, 10.06), (-0.5449, -0.8155, 9.87), (-0.5556, -0.8315, 0.0), (-0.1379, -0.1379, 10.66), (-0.2706, -0.2706, 10.6), (-0.3928, -0.3928, 10.51), (-0.5, -0.5, 10.38), (-0.5879, -0.5879, 10.23), (-0.6533, -0.6533, 10.06), (-0.6935, -0.6935, 9.87), (-0.7071, -0.7071, 0.0), (-0.1622, -0.1084, 10.66), (-0.3182, -0.2126, 10.6), (-0.4619, -0.3087, 10.51), (-0.5879, -0.3928, 10.38), (-0.6913, -0.4619, 10.23), (-0.7682, -0.5133, 10.06), (-0.8155, -0.5449, 9.87), (-0.8315, -0.5556, 0.0), (7.552e-07, -1.247e-07, 10.67), (-0.1802, -0.07466, 10.66), (-0.3536, -0.1464, 10.6), (-0.5133, -0.2126, 10.51), (-0.6533, -0.2706, 10.38), (-0.7682, -0.3182, 10.23), (-0.8536, -0.3536, 10.06), (-0.9061, -0.3753, 9.87), (-0.9239, -0.3827, 0.0), (-0.1913, -0.03806, 10.66), (-0.3753, -0.07466, 10.6), (-0.5449, -0.1084, 10.51), (-0.6935, -0.1379, 10.38), (-0.8155, -0.1622, 10.23), (-0.9061, -0.1802, 10.06), (-0.9619, -0.1913, 9.87), (-0.9808, -0.1951, 0.0)], [], [(6, 5, 13, 14), (7, 6, 14, 15), (0, 240, 8), (1, 0, 8, 9), (2, 1, 9, 10), (3, 2, 10, 11), (4, 3, 11, 12), (5, 4, 12, 13), (13, 12, 20, 21), (14, 13, 21, 22), (15, 14, 22, 23), (8, 240, 16), (9, 8, 16, 17), (10, 9, 17, 18), (11, 10, 18, 19), (12, 11, 19, 20), (17, 16, 24, 25), (18, 17, 25, 26), (19, 18, 26, 27), (20, 19, 27, 28), (21, 20, 28, 29), (22, 21, 29, 30), (23, 22, 30, 31), (16, 240, 24), (29, 28, 36, 37), (30, 29, 37, 38), (31, 30, 38, 39), (24, 240, 32), (25, 24, 32, 33), (26, 25, 33, 34), (27, 26, 34, 35), (28, 27, 35, 36), (34, 33, 41, 42), (35, 34, 42, 43), (36, 35, 43, 44), (37, 36, 44, 45), (38, 37, 45, 46), (39, 38, 46, 47), (32, 240, 40), (33, 32, 40, 41), (46, 45, 53, 54), (47, 46, 54, 55), (40, 240, 48), (41, 40, 48, 49), (42, 41, 49, 50), (43, 42, 50, 51), (44, 43, 51, 52), (45, 44, 52, 53), (50, 49, 57, 58), (51, 50, 58, 59), (52, 51, 59, 60), (53, 52, 60, 61), (54, 53, 61, 62), (55, 54, 62, 63), (48, 240, 56), (49, 48, 56, 57), (62, 61, 69, 70), (63, 62, 70, 71), (56, 240, 64), (57, 56, 64, 65), (58, 57, 65, 66), (59, 58, 66, 67), (60, 59, 67, 68), (61, 60, 68, 69), (67, 66, 74, 75), (68, 67, 75, 76), (69, 68, 76, 77), (70, 69, 77, 78), (71, 70, 78, 79), (64, 240, 72), (65, 64, 72, 73), (66, 65, 73, 74), (79, 78, 86, 87), (72, 240, 80), (73, 72, 80, 81), (74, 73, 81, 82), (75, 74, 82, 83), (76, 75, 83, 84), (77, 76, 84, 85), (78, 77, 85, 86), (84, 83, 91, 92), (85, 84, 92, 93), (86, 85, 93, 94), (87, 86, 94, 95), (80, 240, 88), (81, 80, 88, 89), (82, 81, 89, 90), (83, 82, 90, 91), (88, 240, 96), (89, 88, 96, 97), (90, 89, 97, 98), (91, 90, 98, 99), (92, 91, 99, 100), (93, 92, 100, 101), (94, 93, 101, 102), (95, 94, 102, 103), (100, 99, 107, 108), (101, 100, 108, 109), (102, 101, 109, 110), (103, 102, 110, 111), (96, 240, 104), (97, 96, 104, 105), (98, 97, 105, 106), (99, 98, 106, 107), (105, 104, 112, 113), (106, 105, 113, 114), (107, 106, 114, 115), (108, 107, 115, 116), (109, 108, 116, 117), (110, 109, 117, 118), (111, 110, 118, 119), (104, 240, 112), (117, 116, 124, 125), (118, 117, 125, 126), (119, 118, 126, 127), (112, 240, 120), (113, 112, 120, 121), (114, 113, 121, 122), (115, 114, 122, 123), (116, 115, 123, 124), (121, 120, 128, 129), (122, 121, 129, 130), (123, 122, 130, 131), (124, 123, 131, 132), (125, 124, 132, 133), (126, 125, 133, 134), (127, 126, 134, 135), (120, 240, 128), (133, 132, 140, 141), (134, 133, 141, 142), (135, 134, 142, 143), (128, 240, 136), (129, 128, 136, 137), (130, 129, 137, 138), (131, 130, 138, 139), (132, 131, 139, 140), (138, 137, 145, 146), (139, 138, 146, 147), (140, 139, 147, 148), (141, 140, 148, 149), (142, 141, 149, 150), (143, 142, 150, 151), (136, 240, 144), (137, 136, 144, 145), (150, 149, 157, 158), (151, 150, 158, 159), (144, 240, 152), (145, 144, 152, 153), (146, 145, 153, 154), (147, 146, 154, 155), (148, 147, 155, 156), (149, 148, 156, 157), (155, 154, 162, 163), (156, 155, 163, 164), (157, 156, 164, 165), (158, 157, 165, 166), (159, 158, 166, 167), (152, 240, 160), (153, 152, 160, 161), (154, 153, 161, 162), (167, 166, 174, 175), (160, 240, 168), (161, 160, 168, 169), (162, 161, 169, 170), (163, 162, 170, 171), (164, 163, 171, 172), (165, 164, 172, 173), (166, 165, 173, 174), (171, 170, 178, 179), (172, 171, 179, 180), (173, 172, 180, 181), (174, 173, 181, 182), (175, 174, 182, 183), (168, 240, 176), (169, 168, 176, 177), (170, 169, 177, 178), (183, 182, 190, 191), (176, 240, 184), (177, 176, 184, 185), (178, 177, 185, 186), (179, 178, 186, 187), (180, 179, 187, 188), (181, 180, 188, 189), (182, 181, 189, 190), (188, 187, 195, 196), (189, 188, 196, 197), (190, 189, 197, 198), (191, 190, 198, 199), (184, 240, 192), (185, 184, 192, 193), (186, 185, 193, 194), (187, 186, 194, 195), (192, 240, 200), (193, 192, 200, 201), (194, 193, 201, 202), (195, 194, 202, 203), (196, 195, 203, 204), (197, 196, 204, 205), (198, 197, 205, 206), (199, 198, 206, 207), (204, 203, 211, 212), (205, 204, 212, 213), (206, 205, 213, 214), (207, 206, 214, 215), (200, 240, 208), (201, 200, 208, 209), (202, 201, 209, 210), (203, 202, 210, 211), (209, 208, 216, 217), (210, 209, 217, 218), (211, 210, 218, 219), (212, 211, 219, 220), (213, 212, 220, 221), (214, 213, 221, 222), (215, 214, 222, 223), (208, 240, 216), (221, 220, 228, 229), (222, 221, 229, 230), (223, 222, 230, 231), (216, 240, 224), (217, 216, 224, 225), (218, 217, 225, 226), (219, 218, 226, 227), (220, 219, 227, 228), (226, 225, 233, 234), (227, 226, 234, 235), (228, 227, 235, 236), (229, 228, 236, 237), (230, 229, 237, 238), (231, 230, 238, 239), (224, 240, 232), (225, 224, 232, 233), (238, 237, 246, 247), (239, 238, 247, 248), (232, 240, 241), (233, 232, 241, 242), (234, 233, 242, 243), (235, 234, 243, 244), (236, 235, 244, 245), (237, 236, 245, 246), (243, 242, 250, 251), (244, 243, 251, 252), (245, 244, 252, 253), (246, 245, 253, 254), (247, 246, 254, 255), (248, 247, 255, 256), (241, 240, 249), (242, 241, 249, 250), (255, 254, 5, 6), (256, 255, 6, 7), (249, 240, 0), (250, 249, 0, 1), (251, 250, 1, 2), (252, 251, 2, 3), (253, 252, 3, 4), (254, 253, 4, 5), (15, 23, 31, 39, 47, 55, 63, 71, 79, 87, 95, 103, 111, 119, 127, 135, 143, 151, 159, 167, 175, 183, 191, 199, 207, 215, 223, 231, 239, 248, 256, 7)])
me_sphere_001.polygons.foreach_set('use_smooth', [True] * 257)
me_sphere_001.use_remesh_preserve_volume = False
me_sphere_001.use_remesh_preserve_attributes = False
me_sphere_001.use_mirror_vertex_groups = False
me_sphere_001.update()

# ---- curves / text
txt_text_007 = bpy.data.curves.new('Text.007', 'FONT')
txt_text_007.dimensions = '2D'
txt_text_007.body = 'Rw9K8TEeFw86'
txt_text_007.use_path_clamp = True
txt_text_007.bevel_resolution = 0
txt_text_006 = bpy.data.curves.new('Text.006', 'FONT')
txt_text_006.dimensions = '2D'
txt_text_006.body = 'qTc4dr'
txt_text_006.use_path_clamp = True
txt_text_006.bevel_resolution = 0
txt_text_010 = bpy.data.curves.new('Text.010', 'FONT')
txt_text_010.dimensions = '2D'
txt_text_010.body = 'Speer'
txt_text_010.materials.append(mat_wit)
txt_text_010.use_path_clamp = True
txt_text_010.bevel_resolution = 0
txt_text_010.size = 0.027
cu_beziercircle = bpy.data.curves.new('BezierCircle', 'CURVE')
cu_beziercircle.dimensions = '3D'
_sp = cu_beziercircle.splines.new('BEZIER'); _sp.bezier_points.add(3)
_sp.bezier_points.foreach_set('co', [-1.0, 0.0, 0.0, 0.0, 1.0, 0.0, 1.0, 0.0, 0.0, 0.0, -1.0, 0.0])
_sp.bezier_points.foreach_set('handle_left', [-1.0, -0.5521, 0.0, -0.5521, 1.0, 0.0, 1.0, 0.5521, 0.0, 0.5521, -1.0, 0.0])
_sp.bezier_points.foreach_set('handle_right', [-1.0, 0.5521, 0.0, 0.5521, 1.0, 0.0, 1.0, -0.5521, 0.0, -0.5521, -1.0, 0.0])
for _p, _l, _r in zip(_sp.bezier_points, ['AUTO', 'AUTO', 'AUTO', 'AUTO'], ['AUTO', 'AUTO', 'AUTO', 'AUTO']): _p.handle_left_type = _l; _p.handle_right_type = _r
_sp.order_u = 0
_sp.order_v = 0
_sp.use_cyclic_u = True
cu_beziercircle.use_path = True
cu_beziercircle.use_path_clamp = True
cu_beziercircle.bevel_resolution = 0
cu_beziercircle.offset = -1.0
cu_beziercircle.fill_mode = 'HALF'
cu_beziercurve_009 = bpy.data.curves.new('BezierCurve.009', 'CURVE')
cu_beziercurve_009.dimensions = '3D'
_sp = cu_beziercurve_009.splines.new('BEZIER'); _sp.bezier_points.add(3)
_sp.bezier_points.foreach_set('co', [-0.01, -0.01, 7.499e-08, -0.01, 0.0, 7.55e-08, 0.01, 0.0, 0.0, 0.01, -0.01, -5.053e-10])
_sp.bezier_points.foreach_set('handle_left', [-0.01, -0.01333, 7.482e-08, -0.01, -0.003333, 7.533e-08, 0.003333, 0.0, 2.517e-08, 0.01, -0.006667, -3.369e-10])
_sp.bezier_points.foreach_set('handle_right', [-0.01, -0.006667, 7.516e-08, -0.003333, 0.0, 5.033e-08, 0.01, -0.003333, -1.684e-10, 0.01, -0.01333, -6.737e-10])
for _p, _l, _r in zip(_sp.bezier_points, ['VECTOR', 'VECTOR', 'VECTOR', 'VECTOR'], ['VECTOR', 'VECTOR', 'VECTOR', 'VECTOR']): _p.handle_left_type = _l; _p.handle_right_type = _r
_sp.order_u = 0
_sp.order_v = 0
cu_beziercurve_009.materials.append(mat_disabled)
cu_beziercurve_009.use_path = True
cu_beziercurve_009.use_path_clamp = True
cu_beziercurve_009.bevel_mode = 'OBJECT'
cu_beziercurve_009.bevel_resolution = 0
cu_beziercurve_009.fill_mode = 'HALF'
cu_beziercurve_009.use_fill_caps = True
txt_text_009 = bpy.data.curves.new('Text.009', 'FONT')
txt_text_009.dimensions = '2D'
txt_text_009.body = '2.5 cm'
txt_text_009.materials.append(mat_disabled)
txt_text_009.use_path_clamp = True
txt_text_009.bevel_resolution = 0
txt_text_009.size = 0.027
cu_beziercurve_006 = bpy.data.curves.new('BezierCurve.006', 'CURVE')
cu_beziercurve_006.dimensions = '3D'
_sp = cu_beziercurve_006.splines.new('BEZIER'); _sp.bezier_points.add(3)
_sp.bezier_points.foreach_set('co', [-0.9886, -0.05, 0.0, -0.9886, 0.0, 0.0, 1.0, 0.0, 0.0, 1.0, -0.05, 0.0])
_sp.bezier_points.foreach_set('handle_left', [-0.9886, -0.06667, 0.0, -0.9886, -0.01667, 0.0, 0.3371, 0.0, 0.0, 1.0, -0.03333, 0.0])
_sp.bezier_points.foreach_set('handle_right', [-0.9886, -0.03333, 0.0, -0.3257, 0.0, 0.0, 1.0, -0.01667, 0.0, 1.0, -0.06667, 0.0])
for _p, _l, _r in zip(_sp.bezier_points, ['VECTOR', 'VECTOR', 'VECTOR', 'VECTOR'], ['VECTOR', 'VECTOR', 'VECTOR', 'VECTOR']): _p.handle_left_type = _l; _p.handle_right_type = _r
_sp.order_u = 0
_sp.order_v = 0
cu_beziercurve_006.materials.append(mat_disabled)
cu_beziercurve_006.use_path = True
cu_beziercurve_006.use_path_clamp = True
cu_beziercurve_006.bevel_mode = 'OBJECT'
cu_beziercurve_006.bevel_resolution = 0
cu_beziercurve_006.fill_mode = 'HALF'
cu_beziercurve_006.use_fill_caps = True
cu_beziercurve_003 = bpy.data.curves.new('BezierCurve.003', 'CURVE')
cu_beziercurve_003.dimensions = '3D'
_sp = cu_beziercurve_003.splines.new('BEZIER'); _sp.bezier_points.add(1)
_sp.bezier_points.foreach_set('co', [0.0, 0.0, 0.0, 0.05, 0.0, 0.0])
_sp.bezier_points.foreach_set('handle_left', [-0.01667, 0.0, 0.0, 0.03333, 0.0, 0.0])
_sp.bezier_points.foreach_set('handle_right', [0.01667, 0.0, 0.0, 0.06667, 0.0, 0.0])
for _p, _l, _r in zip(_sp.bezier_points, ['VECTOR', 'VECTOR'], ['VECTOR', 'VECTOR']): _p.handle_left_type = _l; _p.handle_right_type = _r
_sp.order_u = 0
_sp.order_v = 0
cu_beziercurve_003.materials.append(mat_disabled)
cu_beziercurve_003.use_path = True
cu_beziercurve_003.use_path_clamp = True
cu_beziercurve_003.bevel_mode = 'OBJECT'
cu_beziercurve_003.bevel_resolution = 0
cu_beziercurve_003.fill_mode = 'HALF'
cu_beziercurve_003.use_fill_caps = True
txt_text_004 = bpy.data.curves.new('Text.004', 'FONT')
txt_text_004.dimensions = '2D'
txt_text_004.body = 'Zwaartepunt'
txt_text_004.materials.append(mat_disabled)
txt_text_004.use_path_clamp = True
txt_text_004.bevel_resolution = 0
txt_text_004.size = 0.02
txt_text_005 = bpy.data.curves.new('Text.005', 'FONT')
txt_text_005.dimensions = '2D'
txt_text_005.body = '503 g'
txt_text_005.materials.append(mat_disabled)
txt_text_005.use_path_clamp = True
txt_text_005.bevel_resolution = 0
txt_text_005.size = 0.02
cu_beziercurve = bpy.data.curves.new('BezierCurve', 'CURVE')
cu_beziercurve.dimensions = '3D'
_sp = cu_beziercurve.splines.new('BEZIER'); _sp.bezier_points.add(1)
_sp.bezier_points.foreach_set('co', [0.0, 0.05, 0.0, 0.0, -0.05, 0.0])
_sp.bezier_points.foreach_set('handle_left', [0.0, 0.08333, 0.0, 0.0, -0.01667, 0.0])
_sp.bezier_points.foreach_set('handle_right', [0.0, 0.01667, 0.0, 0.0, -0.08333, 0.0])
for _p, _l, _r in zip(_sp.bezier_points, ['VECTOR', 'VECTOR'], ['VECTOR', 'VECTOR']): _p.handle_left_type = _l; _p.handle_right_type = _r
_sp.order_u = 0
_sp.order_v = 0
cu_beziercurve.materials.append(mat_wit)
cu_beziercurve.use_path_clamp = True
cu_beziercurve.bevel_mode = 'OBJECT'
cu_beziercurve.bevel_resolution = 0
cu_beziercurve.fill_mode = 'HALF'
cu_beziercurve.use_fill_caps = True
txt_text_002 = bpy.data.curves.new('Text.002', 'FONT')
txt_text_002.dimensions = '2D'
txt_text_002.body = '(scherp)'
txt_text_002.materials.append(mat_secondary)
txt_text_002.use_path_clamp = True
txt_text_002.bevel_resolution = 0
txt_text_002.size = 0.025
txt_text_001 = bpy.data.curves.new('Text.001', 'FONT')
txt_text_001.dimensions = '2D'
txt_text_001.body = 'Punt'
txt_text_001.materials.append(mat_wit)
txt_text_001.use_path_clamp = True
txt_text_001.bevel_resolution = 0
txt_text_001.size = 0.05
cu_beziercurve_002 = bpy.data.curves.new('BezierCurve.002', 'CURVE')
cu_beziercurve_002.dimensions = '3D'
_sp = cu_beziercurve_002.splines.new('BEZIER'); _sp.bezier_points.add(3)
_sp.bezier_points.foreach_set('co', [-0.9886, -0.05, 0.0, -0.9886, 0.0, 0.0, 1.0, 0.0, 0.0, 1.0, -0.05, 0.0])
_sp.bezier_points.foreach_set('handle_left', [-0.9886, -0.06667, 0.0, -0.9886, -0.01667, 0.0, 0.3371, 0.0, 0.0, 1.0, -0.03333, 0.0])
_sp.bezier_points.foreach_set('handle_right', [-0.9886, -0.03333, 0.0, -0.3257, 0.0, 0.0, 1.0, -0.01667, 0.0, 1.0, -0.06667, 0.0])
for _p, _l, _r in zip(_sp.bezier_points, ['VECTOR', 'VECTOR', 'VECTOR', 'VECTOR'], ['VECTOR', 'VECTOR', 'VECTOR', 'VECTOR']): _p.handle_left_type = _l; _p.handle_right_type = _r
_sp.order_u = 0
_sp.order_v = 0
cu_beziercurve_002.materials.append(mat_disabled)
cu_beziercurve_002.use_path = True
cu_beziercurve_002.use_path_clamp = True
cu_beziercurve_002.bevel_mode = 'OBJECT'
cu_beziercurve_002.bevel_resolution = 0
cu_beziercurve_002.fill_mode = 'HALF'
cu_beziercurve_002.use_fill_caps = True
txt_text = bpy.data.curves.new('Text', 'FONT')
txt_text.dimensions = '2D'
txt_text.body = '2.132 m'
txt_text.materials.append(mat_disabled)
txt_text.use_path_clamp = True
txt_text.bevel_resolution = 0
txt_text.size = 0.02
cu_beziercurve_001 = bpy.data.curves.new('BezierCurve.001', 'CURVE')
cu_beziercurve_001.dimensions = '3D'
_sp = cu_beziercurve_001.splines.new('BEZIER'); _sp.bezier_points.add(1)
_sp.bezier_points.foreach_set('co', [0.0, 0.0, 0.0, 0.0, 0.05, 0.03])
_sp.bezier_points.foreach_set('handle_left', [0.0, -0.01667, -0.01, 0.0, 0.03333, 0.02])
_sp.bezier_points.foreach_set('handle_right', [0.0, 0.01667, 0.01, 0.0, 0.06667, 0.04])
for _p, _l, _r in zip(_sp.bezier_points, ['VECTOR', 'VECTOR'], ['VECTOR', 'VECTOR']): _p.handle_left_type = _l; _p.handle_right_type = _r
_sp.order_u = 0
_sp.order_v = 0
cu_beziercurve_001.materials.append(mat_wit)
cu_beziercurve_001.use_path = True
cu_beziercurve_001.use_path_clamp = True
cu_beziercurve_001.bevel_mode = 'OBJECT'
cu_beziercurve_001.bevel_resolution = 0
cu_beziercurve_001.fill_mode = 'HALF'
cu_beziercurve_001.use_fill_caps = True
txt_text_003 = bpy.data.curves.new('Text.003', 'FONT')
txt_text_003.dimensions = '2D'
txt_text_003.body = 'Handvat'
txt_text_003.materials.append(mat_wit)
txt_text_003.use_path_clamp = True
txt_text_003.bevel_resolution = 0
txt_text_003.size = 0.027
cu_beziercurve_008 = bpy.data.curves.new('BezierCurve.008', 'CURVE')
cu_beziercurve_008.dimensions = '3D'
_sp = cu_beziercurve_008.splines.new('BEZIER'); _sp.bezier_points.add(3)
_sp.bezier_points.foreach_set('co', [-0.01, -0.01, 7.499e-08, -0.01, 0.0, 7.55e-08, 0.01, 0.0, 0.0, 0.01, -0.01, -5.053e-10])
_sp.bezier_points.foreach_set('handle_left', [-0.01, -0.01333, 7.482e-08, -0.01, -0.003333, 7.533e-08, 0.003333, 0.0, 2.517e-08, 0.01, -0.006667, -3.369e-10])
_sp.bezier_points.foreach_set('handle_right', [-0.01, -0.006667, 7.516e-08, -0.003333, 0.0, 5.033e-08, 0.01, -0.003333, -1.684e-10, 0.01, -0.01333, -6.737e-10])
for _p, _l, _r in zip(_sp.bezier_points, ['VECTOR', 'VECTOR', 'VECTOR', 'VECTOR'], ['VECTOR', 'VECTOR', 'VECTOR', 'VECTOR']): _p.handle_left_type = _l; _p.handle_right_type = _r
_sp.order_u = 0
_sp.order_v = 0
cu_beziercurve_008.materials.append(mat_disabled)
cu_beziercurve_008.use_path = True
cu_beziercurve_008.use_path_clamp = True
cu_beziercurve_008.bevel_mode = 'OBJECT'
cu_beziercurve_008.bevel_resolution = 0
cu_beziercurve_008.fill_mode = 'HALF'
cu_beziercurve_008.use_fill_caps = True
txt_text_008 = bpy.data.curves.new('Text.008', 'FONT')
txt_text_008.dimensions = '2D'
txt_text_008.body = 'moO4PP'
txt_text_008.materials.append(mat_disabled)
txt_text_008.use_path_clamp = True
txt_text_008.bevel_resolution = 0
txt_text_008.size = 0.027

# ---- objects
ob_random_2_12 = bpy.data.objects.new('Random 2.12', txt_text_007)
ob_random_6 = bpy.data.objects.new('Random.6', txt_text_006)
ob_text = bpy.data.objects.new('Text', txt_text_010)
ob_lamp_voor = bpy.data.objects.new('lamp voor', light_sun_006)
ob_lamp_achter = bpy.data.objects.new('lamp achter', light_sun_005)
ob_lamp_links = bpy.data.objects.new('lamp links', light_sun_004)
ob_lamp__rechts = bpy.data.objects.new('lamp  rechts', light_sun_003)
ob_lamp_onder = bpy.data.objects.new('lamp onder', light_sun_002)
ob_lamp_boven = bpy.data.objects.new('lamp boven', light_sun_001)
ob_circel_template = bpy.data.objects.new('circel template', cu_beziercircle)
ob_speer = bpy.data.objects.new('Speer', me_sphere)
ob_diameter_speer_001 = bpy.data.objects.new('diameter speer.001', cu_beziercurve_009)
ob_text_000 = bpy.data.objects.new('Text.000', txt_text_009)
ob_lengte_lijn_001 = bpy.data.objects.new('lengte lijn.001', cu_beziercurve_006)
ob_zwaartepunt_pijltje = bpy.data.objects.new('zwaartepunt pijltje', cu_beziercurve_003)
ob_zwaartepunt_bolletje = bpy.data.objects.new('zwaartepunt bolletje', me_sphere_003)
ob_zwaartepunt_tekst = bpy.data.objects.new('zwaartepunt tekst', txt_text_004)
ob_gewicht_tekst = bpy.data.objects.new('gewicht tekst', txt_text_005)
ob_camera_controlepunt = bpy.data.objects.new('camera controlepunt', me_sphere_002)
ob_camera = bpy.data.objects.new('Camera', cam_camera_001)
ob_punt_pijltje = bpy.data.objects.new('punt pijltje', cu_beziercurve)
ob_scherp_tekst = bpy.data.objects.new('scherp tekst', txt_text_002)
ob_punt_tekst = bpy.data.objects.new('punt tekst', txt_text_001)
ob_lengte_lijn = bpy.data.objects.new('lengte lijn', cu_beziercurve_002)
ob_lengte_tekst = bpy.data.objects.new('lengte tekst', txt_text)
ob_handvat = bpy.data.objects.new('Handvat', me_sphere_001)
ob_handvat_tekst_pijltje = bpy.data.objects.new('handvat tekst pijltje', cu_beziercurve_001)
ob_handvat_tekst = bpy.data.objects.new('handvat tekst', txt_text_003)
ob_diameter_speer = bpy.data.objects.new('diameter speer', cu_beziercurve_008)
ob_text_001 = bpy.data.objects.new('Text.001', txt_text_008)

# ---- transforms, parenting, visibility, modifiers, constraints
ob_random_2_12.location = (0.0, 0.8, 0.0)
ob_random_2_12.lineart.crease_threshold = 0.0
ob_random_6.location = (0.0, 0.0, 0.0)
ob_random_6.lineart.crease_threshold = 0.0
ob_text.location = (0.1957, 0.0, 0.1645)
ob_text.rotation_euler = (1.571, -0.0, 3.142)
ob_text.scale = (6.0, 6.0, 6.0)
ob_text.lineart.crease_threshold = 0.0
ob_lamp_voor.location = (0.0, 0.0, 0.0)
ob_lamp_voor.rotation_euler = (4.712, -0.0, 1.571)
ob_lamp_voor.hide_viewport = True
ob_lamp_voor.lineart.crease_threshold = 0.0
ob_lamp_achter.location = (0.0, 0.0, 0.0)
ob_lamp_achter.rotation_euler = (1.571, -0.0, 1.571)
ob_lamp_achter.hide_viewport = True
ob_lamp_achter.lineart.crease_threshold = 0.0
ob_lamp_links.location = (0.0, 0.0, 0.0)
ob_lamp_links.rotation_euler = (1.571, -0.0, 0.0)
ob_lamp_links.hide_viewport = True
ob_lamp_links.lineart.crease_threshold = 0.0
ob_lamp__rechts.location = (0.0, 0.0, 0.0)
ob_lamp__rechts.rotation_euler = (4.712, -0.0, 0.0)
ob_lamp__rechts.hide_viewport = True
ob_lamp__rechts.lineart.crease_threshold = 0.0
ob_lamp_onder.location = (0.0, 0.0, 0.0)
ob_lamp_onder.rotation_euler = (3.142, -0.0, 0.0)
ob_lamp_onder.hide_viewport = True
ob_lamp_onder.lineart.crease_threshold = 0.0
ob_lamp_boven.location = (0.0, 0.0, 0.0)
ob_lamp_boven.hide_viewport = True
ob_lamp_boven.lineart.crease_threshold = 0.0
ob_circel_template.location = (0.0, 0.0, 0.0)
ob_circel_template.scale = (0.001, 0.001, 0.001)
ob_circel_template.hide_viewport = True
ob_circel_template.lineart.crease_threshold = 0.0
ob_speer.location = (0.0, 0.0, 0.0)
ob_speer.rotation_euler = (-0.0, 1.571, 0.0)
ob_speer.scale = (0.01, 0.01, 1.0)
ob_speer.visible_camera = False
ob_speer.visible_diffuse = False
ob_speer.visible_glossy = False
ob_speer.visible_transmission = False
ob_speer.visible_volume_scatter = False
ob_speer.visible_shadow = False
ob_speer.lineart.crease_threshold = 0.0
_m = ob_speer.modifiers.new('EdgeSplit', 'EDGE_SPLIT')
ob_diameter_speer_001.parent = ob_speer
ob_diameter_speer_001.matrix_parent_inverse = Matrix(((7.55e-06, 0.0, -100.0, 0.0), (0.0, 100.0, 0.0, 0.0), (1.0, 0.0, 7.55e-08, 0.0), (0.0, 0.0, 0.0, 1.0)))
ob_diameter_speer_001.location = (0.09576, 0.0, 0.01887)
ob_diameter_speer_001.rotation_euler = (1.571, -0.0, 1.571)
ob_diameter_speer_001.scale = (1.151, 1.151, 1.151)
ob_diameter_speer_001.lineart.crease_threshold = 0.0
ob_text_000.parent = ob_diameter_speer_001
ob_text_000.matrix_parent_inverse = Matrix(((7.55e-08, 1.0, 8.47e-22, 0.01), (-7.55e-08, 5.7e-15, 1.0, -0.006312), (1.0, -7.55e-08, 7.55e-08, -0.1432), (0.0, 0.0, 0.0, 1.0)))
ob_text_000.location = (0.1434, -0.01549, 0.018)
ob_text_000.rotation_euler = (1.571, 7.55e-08, 1.571)
ob_text_000.scale = (0.5, 0.5, 0.5)
ob_text_000.lineart.crease_threshold = 0.0
ob_lengte_lijn_001.parent = ob_speer
ob_lengte_lijn_001.matrix_parent_inverse = Matrix(((7.55e-06, 0.0, -100.0, 0.0), (0.0, 100.0, 0.0, 0.0), (1.0, 0.0, 7.55e-08, 0.0), (0.0, 0.0, 0.0, 1.0)))
ob_lengte_lijn_001.location = (0.0, 0.08273, 0.0)
ob_lengte_lijn_001.lineart.crease_threshold = 0.0
ob_zwaartepunt_pijltje.parent = ob_speer
ob_zwaartepunt_pijltje.matrix_parent_inverse = Matrix(((7.55e-06, 0.0, -100.0, 0.0), (0.0, 100.0, 0.0, 0.0), (1.0, 0.0, 7.55e-08, 0.0), (0.0, 0.0, 0.0, 1.0)))
ob_zwaartepunt_pijltje.location = (-0.165, 0.0, 0.0)
ob_zwaartepunt_pijltje.rotation_euler = (0.0, -0.0, -1.571)
ob_zwaartepunt_pijltje.lineart.crease_threshold = 0.0
ob_zwaartepunt_bolletje.parent = ob_zwaartepunt_pijltje
ob_zwaartepunt_bolletje.matrix_parent_inverse = Matrix(((7.55e-08, -1.0, 5.364e-22, 1.246e-08), (1.0, 7.55e-08, 7.105e-15, 0.165), (7.105e-15, 0.0, 1.0, 0.0), (0.0, 0.0, 0.0, 1.0)))
ob_zwaartepunt_bolletje.location = (-0.165, 0.0, 0.0)
ob_zwaartepunt_bolletje.scale = (0.003, 0.003, 0.003)
ob_zwaartepunt_bolletje.lineart.crease_threshold = 0.0
ob_zwaartepunt_tekst.parent = ob_zwaartepunt_pijltje
ob_zwaartepunt_tekst.matrix_parent_inverse = Matrix(((7.55e-08, -1.0, 5.364e-22, 1.246e-08), (1.0, 7.55e-08, 7.105e-15, 0.165), (7.105e-15, 0.0, 1.0, 0.0), (0.0, 0.0, 0.0, 1.0)))
ob_zwaartepunt_tekst.location = (-0.2059, -0.06439, 0.0)
ob_zwaartepunt_tekst.lineart.crease_threshold = 0.0
ob_gewicht_tekst.parent = ob_zwaartepunt_tekst
ob_gewicht_tekst.matrix_parent_inverse = Matrix(((1.0, 0.0, 0.0, 0.2059), (0.0, 1.0, 0.0, 0.06439), (0.0, 0.0, 1.0, -0.00743), (0.0, 0.0, 0.0, 1.0)))
ob_gewicht_tekst.location = (-0.1912, -0.07632, 0.00743)
ob_gewicht_tekst.scale = (0.8, 0.8, 0.8)
ob_gewicht_tekst.lineart.crease_threshold = 0.0
ob_camera_controlepunt.parent = ob_speer
ob_camera_controlepunt.matrix_parent_inverse = Matrix(((7.55e-06, 0.0, -100.0, 0.0), (0.0, 100.0, 0.0, 0.0), (1.0, 0.0, 7.55e-08, 0.0), (0.0, 0.0, 0.0, 1.0)))
ob_camera_controlepunt.location = (-0.9462, 1.863e-09, -1.49e-08)
ob_camera_controlepunt.lineart.crease_threshold = 0.0
ob_camera.parent = ob_camera_controlepunt
ob_camera.matrix_parent_inverse = Matrix(((1.0, 0.0, 0.0, 0.9462), (0.0, 1.0, 0.0, -1.863e-09), (0.0, 0.0, 1.0, 1.49e-08), (0.0, 0.0, 0.0, 1.0)))
ob_camera.location = (-2.728, 3.371, 1.665)
ob_camera.rotation_euler = (1.221, -3.528e-08, -2.464)
ob_camera.lineart.crease_threshold = 0.0
ob_punt_pijltje.parent = ob_speer
ob_punt_pijltje.matrix_parent_inverse = Matrix(((7.55e-06, 0.0, -100.0, 0.0), (0.0, 100.0, 0.0, 0.0), (1.0, 0.0, 7.55e-08, 0.0), (0.0, 0.0, 0.0, 1.0)))
ob_punt_pijltje.location = (-0.9886, -0.05, 8.127e-17)
ob_punt_pijltje.lineart.crease_threshold = 0.0
ob_scherp_tekst.parent = ob_punt_pijltje
ob_scherp_tekst.matrix_parent_inverse = Matrix(((1.0, 0.0, 0.0, 1.0), (0.0, 1.0, 0.0, 0.05), (0.0, 0.0, 1.0, 0.0), (0.0, 0.0, 0.0, 1.0)))
ob_scherp_tekst.location = (-1.006, -0.105, -0.02209)
ob_scherp_tekst.rotation_euler = (1.221, 2.387e-08, -0.8929)
ob_scherp_tekst.lineart.crease_threshold = 0.0
ob_punt_tekst.parent = ob_punt_pijltje
ob_punt_tekst.matrix_parent_inverse = Matrix(((1.0, 0.0, 0.0, 1.0), (0.0, 1.0, 0.0, 0.05), (0.0, 0.0, 1.0, 0.0), (0.0, 0.0, 0.0, 1.0)))
ob_punt_tekst.location = (-1.0, -0.1, 0.0)
ob_punt_tekst.rotation_euler = (1.221, 2.387e-08, -0.8929)
ob_punt_tekst.lineart.crease_threshold = 0.0
ob_lengte_lijn.parent = ob_speer
ob_lengte_lijn.matrix_parent_inverse = Matrix(((7.55e-06, 0.0, -100.0, 0.0), (0.0, 100.0, 0.0, 0.0), (1.0, 0.0, 7.55e-08, 0.0), (0.0, 0.0, 0.0, 1.0)))
ob_lengte_lijn.location = (0.0, 0.08273, 0.0)
ob_lengte_lijn.lineart.crease_threshold = 0.0
ob_lengte_tekst.parent = ob_lengte_lijn
ob_lengte_tekst.matrix_parent_inverse = Matrix(((1.0, 0.0, 7.105e-15, 1.0), (0.0, 1.0, 0.0, -0.08273), (7.105e-15, 0.0, 1.0, 0.0), (0.0, 0.0, 0.0, 1.0)))
ob_lengte_tekst.location = (-0.03216, 0.138, 1.727e-16)
ob_lengte_tekst.lineart.crease_threshold = 0.0
ob_handvat.parent = ob_speer
ob_handvat.matrix_parent_inverse = Matrix(((7.55e-06, 0.0, -100.0, 0.0), (0.0, 100.0, 0.0, 0.0), (1.0, 0.0, 7.55e-08, 0.0), (0.0, 0.0, 0.0, 1.0)))
ob_handvat.location = (0.0, 0.0, 0.0)
ob_handvat.rotation_euler = (-0.0, 1.571, 0.0)
ob_handvat.scale = (0.012, 0.012, 0.012)
ob_handvat.visible_camera = False
ob_handvat.visible_diffuse = False
ob_handvat.visible_glossy = False
ob_handvat.visible_transmission = False
ob_handvat.visible_volume_scatter = False
ob_handvat.visible_shadow = False
ob_handvat.lineart.crease_threshold = 0.0
_m = ob_handvat.modifiers.new('Mirror', 'MIRROR')
_m.use_axis = (False, False, True)
_m.use_clip = True
_m = ob_handvat.modifiers.new('Auto Smooth', 'NODES')
_m.node_group = ng_auto_smooth
_gi = [s.identifier for s in ng_auto_smooth.interface.items_tree if s.item_type == 'SOCKET' and s.in_out == 'INPUT']
_m[_gi[1]] = 3.142  # Angle
ob_handvat_tekst_pijltje.parent = ob_handvat
ob_handvat_tekst_pijltje.matrix_parent_inverse = Matrix(((6.291e-06, 0.0, -83.33, 0.0), (0.0, 83.33, 0.0, 0.0), (83.33, 0.0, 6.291e-06, 0.0), (0.0, 0.0, 0.0, 1.0)))
ob_handvat_tekst_pijltje.location = (0.0, 0.0, 0.0)
ob_handvat_tekst_pijltje.lineart.crease_threshold = 0.0
ob_handvat_tekst.parent = ob_handvat_tekst_pijltje
ob_handvat_tekst.location = (0.0, 0.05, 0.03)
ob_handvat_tekst.rotation_euler = (1.221, -4.98e-08, 0.6779)
ob_handvat_tekst.lineart.crease_threshold = 0.0
ob_diameter_speer.parent = ob_speer
ob_diameter_speer.matrix_parent_inverse = Matrix(((7.55e-06, 0.0, -100.0, 0.0), (0.0, 100.0, 0.0, 0.0), (1.0, 0.0, 7.55e-08, 0.0), (0.0, 0.0, 0.0, 1.0)))
ob_diameter_speer.location = (0.1432, 0.0, 0.01631)
ob_diameter_speer.rotation_euler = (1.571, -0.0, 1.571)
ob_diameter_speer.lineart.crease_threshold = 0.0
ob_text_001.parent = ob_diameter_speer
ob_text_001.matrix_parent_inverse = Matrix(((7.55e-08, 1.0, 8.47e-22, 0.01), (-7.55e-08, 5.7e-15, 1.0, -0.006312), (1.0, -7.55e-08, 7.55e-08, -0.1432), (0.0, 0.0, 0.0, 1.0)))
ob_text_001.location = (0.1434, -0.01549, 0.018)
ob_text_001.rotation_euler = (1.571, 7.55e-08, 1.571)
ob_text_001.scale = (0.5, 0.5, 0.5)
ob_text_001.lineart.crease_threshold = 0.0
cu_beziercurve_009.bevel_object = ob_circel_template
cu_beziercurve_006.bevel_object = ob_circel_template
cu_beziercurve_003.bevel_object = ob_circel_template
cu_beziercurve.bevel_object = ob_circel_template
cu_beziercurve_002.bevel_object = ob_circel_template
cu_beziercurve_001.bevel_object = ob_circel_template
cu_beziercurve_008.bevel_object = ob_circel_template

# ---- collection membership
col_collection_1.objects.link(ob_random_2_12)
col_collection_1.objects.link(ob_random_6)
col_collection_1.objects.link(ob_text)
col_collection_1.objects.link(ob_lamp_voor)
col_collection_1.objects.link(ob_lamp_achter)
col_collection_1.objects.link(ob_lamp_links)
col_collection_1.objects.link(ob_lamp__rechts)
col_collection_1.objects.link(ob_lamp_onder)
col_collection_1.objects.link(ob_lamp_boven)
col_collection_1.objects.link(ob_circel_template)
col_collection_1.objects.link(ob_speer)
col_collection_1.objects.link(ob_diameter_speer_001)
col_collection_1.objects.link(ob_text_000)
col_collection_1.objects.link(ob_lengte_lijn_001)
col_collection_1.objects.link(ob_zwaartepunt_pijltje)
col_collection_1.objects.link(ob_zwaartepunt_bolletje)
col_collection_1.objects.link(ob_zwaartepunt_tekst)
col_collection_1.objects.link(ob_gewicht_tekst)
col_collection_1.objects.link(ob_camera_controlepunt)
col_collection_1.objects.link(ob_camera)
col_collection_1.objects.link(ob_punt_pijltje)
col_collection_1.objects.link(ob_scherp_tekst)
col_collection_1.objects.link(ob_punt_tekst)
col_collection_1.objects.link(ob_lengte_lijn)
col_collection_1.objects.link(ob_lengte_tekst)
col_collection_1.objects.link(ob_handvat)
col_collection_1.objects.link(ob_handvat_tekst_pijltje)
col_collection_1.objects.link(ob_handvat_tekst)
col_collection_1.objects.link(ob_diameter_speer)
col_collection_1.objects.link(ob_text_001)

# ---- scene / render settings (as saved in the file)
scene.camera = ob_camera
scene.frame_start = 1; scene.frame_end = 120; scene.frame_set(1)
scene.render.engine = 'CYCLES'
scene.render.image_settings.file_format = 'JPEG'
scene.render.image_settings.quality = 100
scene.render.resolution_x = 400
scene.render.resolution_y = 225
scene.render.fps = 25
scene.render.dither_intensity = 0.0
scene.render.use_freestyle = True
scene.render.use_border = True
scene.render.use_crop_to_border = True
scene.cycles.use_denoising = False
scene.cycles.samples = 128
scene.cycles.sampling_pattern = 'TABULATED_SOBOL'
scene.cycles.light_sampling_threshold = 0.0
scene.cycles.use_adaptive_sampling = False
scene.cycles.use_light_tree = False
scene.cycles.blur_glossy = 0.0
scene.cycles.sample_clamp_indirect = 0.0
scene.view_settings.view_transform = 'Standard'
bpy.context.view_layer.update()
